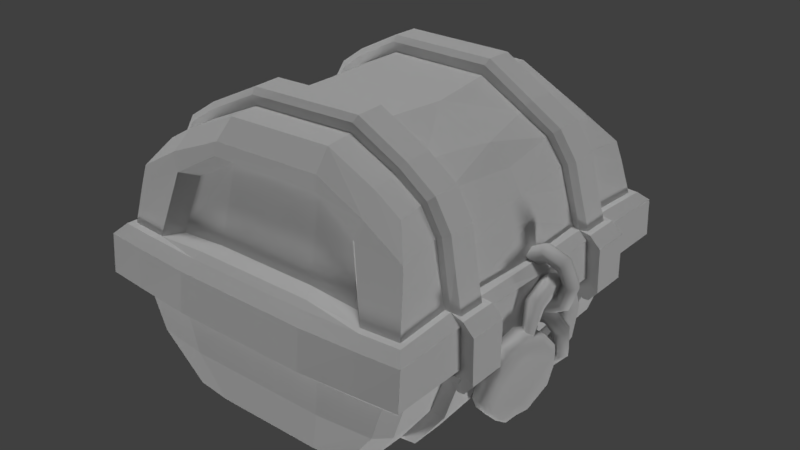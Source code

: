 # Source: chest_0.blend  (saved by Blender 2.78.0; exported with 4.5.12 LTS)
import bpy
from mathutils import Matrix  # noqa: F401  (used for matrix-valued properties, if any)

bpy.ops.wm.read_factory_settings(use_empty=True)
scene = bpy.context.scene
scene.name = 'Scene'

# ---- collections
col_collection_1 = bpy.data.collections.new('Collection 1'); scene.collection.children.link(col_collection_1)

# ---- materials (node trees are filled in below, after node groups)
mat_material = bpy.data.materials.new('Material')
mat_material.alpha_threshold = 0.0
mat_material.use_transparent_shadow = False
mat_material.roughness = 0.5
mat_material.line_color = (0.0, 0.0, 0.0, 1.0)
mat_material_001 = bpy.data.materials.new('Material.001')
mat_material_001.alpha_threshold = 0.0
mat_material_001.use_transparent_shadow = False
mat_material_001.roughness = 0.5
mat_material_001.specular_intensity = 1.0
mat_material_002 = bpy.data.materials.new('Material.002')
mat_material_002.alpha_threshold = 0.0
mat_material_002.use_transparent_shadow = False
mat_material_002.roughness = 0.5
mat_material_002.specular_intensity = 1.0

# ---- material node trees

# ---- world
world_world = bpy.data.worlds.new('World'); scene.world = world_world
world_world.color = (0.05088, 0.05088, 0.05088)
world_world.use_sun_shadow = False
world_world.sun_shadow_jitter_overblur = 0.0
world_world.cycles.sampling_method = 'MANUAL'

# ---- lights
light_sun_002 = bpy.data.lights.new('Sun.002', 'SUN')
light_sun_002.transmission_factor = 0.0
light_sun_002.angle = 0.1993
light_sun_002.energy = 1.0
light_sun_002.shadow_buffer_clip_start = 0.5
light_sun_002.shadow_soft_size = 0.1
light_sun_002.shadow_cascade_max_distance = 1000.0
light_sun = bpy.data.lights.new('Sun', 'SUN')
light_sun.transmission_factor = 0.0
light_sun.angle = 0.1993
light_sun.energy = 1.0
light_sun.shadow_buffer_clip_start = 0.5
light_sun.shadow_soft_size = 0.1
light_sun.shadow_cascade_max_distance = 1000.0
light_sun_001 = bpy.data.lights.new('Sun.001', 'SUN')
light_sun_001.transmission_factor = 0.0
light_sun_001.angle = 0.1993
light_sun_001.energy = 1.0
light_sun_001.shadow_buffer_clip_start = 0.5
light_sun_001.shadow_soft_size = 0.1
light_sun_001.shadow_cascade_max_distance = 1000.0

# ---- meshes
me_cube_001 = bpy.data.meshes.new('Cube.001')
me_cube_001.from_pydata([(0.5118, 1.205, 0.2097), (-0.5596, 1.204, 0.2096), (0.4679, 1.186, -0.1075), (-0.5034, 1.186, -0.1076), (0.4107, 1.037, -0.3284), (-0.4495, 1.036, -0.3284), (0.2277, 1.031, -0.3283), (-0.234, 1.031, -0.3283), (0.9965, 1.106, 0.1932), (0.4902, 1.149, 0.1944), (-0.9975, 1.105, 0.1933), (-0.5317, 1.149, 0.1943), (0.8881, 1.092, -0.1087), (0.4482, 1.132, -0.1082), (-0.893, 1.09, -0.1087), (-0.4783, 1.132, -0.1082), (0.3564, 1.114, -0.4353), (0.3248, 0.9875, -0.5284), (-0.3469, 0.9875, -0.5284), (-0.3816, 1.114, -0.4353), (1.043, 1.084, 0.2085), (0.958, 1.161, 0.2087), (0.9966, 1.106, 0.1933), (-0.9654, 1.16, 0.2087), (-1.048, 1.084, 0.2085), (-0.9983, 1.106, 0.1935), (0.9307, 1.067, -0.108), (0.8428, 1.149, -0.1079), (-0.8571, 1.146, -0.1079), (-0.937, 1.066, -0.108), (0.4086, 0.9841, -0.5284), (0.4986, 0.899, -0.5283), (0.5932, 1.094, -0.4351), (0.6843, 1.007, -0.435), (-0.5382, 0.8944, -0.5283), (-0.4619, 0.9807, -0.5284), (-0.7021, 1.003, -0.435), (-0.6258, 1.089, -0.4351), (0.9311, 0.5149, -0.108), (1.043, 0.5195, 0.2085), (0.6884, 0.478, -0.4349), (0.5086, 0.4244, -0.5281), (0.9309, 0.7516, -0.108), (0.6866, 0.7049, -0.435), (0.5044, 0.6278, -0.5282), (1.043, 0.7615, 0.2085), (-0.9369, 0.5253, -0.108), (-1.048, 0.5348, 0.2085), (-0.6994, 0.4893, -0.4349), (-0.5299, 0.4348, -0.5281), (-1.048, 0.777, 0.2085), (-0.5336, 0.6374, -0.5282), (-0.9369, 0.7638, -0.108), (-0.7006, 0.7159, -0.4349), (-1.021, 0.7638, -0.108), (-1.021, 0.5253, -0.108), (-0.7843, 0.7159, -0.4349), (-0.7831, 0.4893, -0.4349), (-0.6136, 0.4348, -0.5281), (-1.132, 0.5348, 0.2085), (-1.132, 0.777, 0.2085), (-0.6173, 0.6374, -0.5282), (1.144, 0.7615, 0.2085), (1.144, 0.5195, 0.2085), (1.033, 0.5149, -0.108), (0.79, 0.478, -0.4349), (0.6102, 0.4244, -0.5281), (1.033, 0.7516, -0.108), (0.7882, 0.7049, -0.435), (0.6059, 0.6278, -0.5282), (0.3523, 0.0, -0.528), (-0.3194, 0.0, -0.528), (-1.048, 0.0, 0.2085), (1.043, 0.0, 0.2085), (0.5118, -1.205, 0.2097), (-0.5596, -1.204, 0.2096), (-0.9368, 0.0, -0.108), (0.9314, 0.0, -0.108), (0.4679, -1.186, -0.1075), (-0.5034, -1.186, -0.1076), (0.4107, -1.037, -0.3284), (0.2462, 0.0, -0.328), (-0.4495, -1.036, -0.3284), (0.2277, -1.031, -0.3283), (0.433, 0.0, -0.328), (-0.428, 0.0, -0.328), (-0.234, -1.031, -0.3283), (-0.2156, 0.0, -0.328), (-0.9973, 0.0, 0.1933), (0.9968, 0.0, 0.1933), (0.9965, -1.106, 0.1932), (0.4902, -1.149, 0.1944), (-0.9975, -1.105, 0.1933), (-0.5317, -1.149, 0.1943), (-0.8915, 0.0, -0.1086), (0.8906, 0.0, -0.1086), (0.8881, -1.092, -0.1087), (0.4482, -1.132, -0.1082), (-0.893, -1.09, -0.1087), (-0.4783, -1.132, -0.1082), (0.3564, -1.114, -0.4353), (0.3248, -0.9875, -0.5284), (0.5176, 0.0, -0.528), (0.6921, 0.0, -0.4349), (-0.6968, 0.0, -0.4349), (-0.5221, 0.0, -0.528), (-0.3469, -0.9875, -0.5284), (-0.3816, -1.114, -0.4353), (1.043, -1.084, 0.2085), (0.958, -1.161, 0.2087), (0.9966, -1.106, 0.1933), (-0.9654, -1.16, 0.2087), (-1.048, -1.084, 0.2085), (-0.9983, -1.106, 0.1935), (0.9307, -1.067, -0.108), (0.8428, -1.149, -0.1079), (-0.8571, -1.146, -0.1079), (-0.937, -1.066, -0.108), (0.4086, -0.9841, -0.5284), (0.4986, -0.899, -0.5283), (0.5932, -1.094, -0.4351), (0.6843, -1.007, -0.435), (-0.5382, -0.8944, -0.5283), (-0.4619, -0.9807, -0.5284), (-0.7021, -1.003, -0.435), (-0.6258, -1.089, -0.4351), (0.9311, -0.5149, -0.108), (1.043, -0.5195, 0.2085), (0.6884, -0.478, -0.4349), (0.5086, -0.4244, -0.5281), (0.9309, -0.7516, -0.108), (0.6866, -0.7049, -0.435), (0.5044, -0.6278, -0.5282), (1.043, -0.7615, 0.2085), (-0.9369, -0.5253, -0.108), (-1.048, -0.5348, 0.2085), (-0.6994, -0.4893, -0.4349), (-0.5299, -0.4348, -0.5281), (-1.048, -0.777, 0.2085), (-0.5336, -0.6374, -0.5282), (-0.9369, -0.7638, -0.108), (-0.7006, -0.7159, -0.4349), (-1.021, -0.7638, -0.108), (-1.021, -0.5253, -0.108), (-0.7843, -0.7159, -0.4349), (-0.7831, -0.4893, -0.4349), (-0.6136, -0.4348, -0.5281), (-1.132, -0.5348, 0.2085), (-1.132, -0.777, 0.2085), (-0.6173, -0.6374, -0.5282), (1.144, -0.7615, 0.2085), (1.144, -0.5195, 0.2085), (1.033, -0.5149, -0.108), (0.79, -0.478, -0.4349), (0.6102, -0.4244, -0.5281), (1.033, -0.7516, -0.108), (0.7882, -0.7049, -0.435), (0.6059, -0.6278, -0.5282)], [], [(27, 32, 16, 2), (2, 16, 19, 3), (3, 19, 37, 28), (40, 103, 102, 41), (17, 70, 71, 18), (25, 24, 50, 47, 72, 88, 10), (0, 9, 8, 22, 21), (18, 35, 37, 19), (53, 52, 29, 36), (0, 2, 3, 1), (23, 25, 10, 11, 1), (38, 39, 73, 77), (6, 7, 87, 81), (12, 13, 6, 4), (15, 14, 5, 7), (4, 6, 81, 84), (7, 5, 85, 87), (13, 15, 7, 6), (94, 14, 10, 88), (12, 95, 89, 8), (4, 84, 95, 12), (85, 5, 14, 94), (9, 11, 15, 13), (11, 10, 14, 15), (8, 9, 13, 12), (52, 50, 24, 29), (73, 39, 45, 20, 22, 8, 89), (1, 11, 9, 0), (40, 38, 77, 103), (1, 3, 28, 23), (17, 18, 19, 16), (53, 36, 34, 51), (30, 31, 44, 41, 102, 70, 17), (18, 71, 105, 49, 51, 34, 35), (30, 17, 16, 32), (20, 21, 22), (23, 24, 25), (27, 21, 20, 26), (29, 24, 23, 28), (34, 36, 37, 35), (30, 32, 33, 31), (26, 33, 32, 27), (28, 37, 36, 29), (21, 27, 2, 0), (45, 39, 63, 62), (42, 45, 62, 67), (39, 38, 64, 63), (33, 43, 44, 31), (26, 20, 45, 42), (33, 26, 42, 43), (104, 48, 49, 105), (76, 72, 47, 46), (104, 76, 46, 48), (53, 51, 61, 56), (52, 53, 56, 54), (49, 48, 57, 58), (57, 56, 61, 58), (55, 59, 60, 54), (57, 55, 54, 56), (47, 50, 60, 59), (46, 47, 59, 55), (50, 52, 54, 60), (51, 49, 58, 61), (48, 46, 55, 57), (68, 67, 64, 65), (67, 62, 63, 64), (68, 65, 66, 69), (40, 41, 66, 65), (38, 40, 65, 64), (43, 42, 67, 68), (44, 43, 68, 69), (41, 44, 69, 66), (115, 78, 100, 120), (78, 79, 107, 100), (79, 116, 125, 107), (128, 129, 102, 103), (101, 106, 71, 70), (113, 92, 88, 72, 135, 138, 112), (74, 109, 110, 90, 91), (106, 107, 125, 123), (141, 124, 117, 140), (74, 75, 79, 78), (111, 75, 93, 92, 113), (126, 77, 73, 127), (83, 81, 87, 86), (96, 80, 83, 97), (99, 86, 82, 98), (80, 84, 81, 83), (86, 87, 85, 82), (97, 83, 86, 99), (94, 88, 92, 98), (96, 90, 89, 95), (80, 96, 95, 84), (85, 94, 98, 82), (91, 97, 99, 93), (93, 99, 98, 92), (90, 96, 97, 91), (140, 117, 112, 138), (73, 89, 90, 110, 108, 133, 127), (75, 74, 91, 93), (128, 103, 77, 126), (75, 111, 116, 79), (101, 100, 107, 106), (141, 139, 122, 124), (118, 101, 70, 102, 129, 132, 119), (106, 123, 122, 139, 137, 105, 71), (118, 120, 100, 101), (108, 110, 109), (111, 113, 112), (115, 114, 108, 109), (117, 116, 111, 112), (122, 123, 125, 124), (118, 119, 121, 120), (114, 115, 120, 121), (116, 117, 124, 125), (109, 74, 78, 115), (133, 150, 151, 127), (130, 155, 150, 133), (127, 151, 152, 126), (121, 119, 132, 131), (114, 130, 133, 108), (121, 131, 130, 114), (104, 105, 137, 136), (76, 134, 135, 72), (104, 136, 134, 76), (141, 144, 149, 139), (140, 142, 144, 141), (137, 146, 145, 136), (145, 146, 149, 144), (143, 142, 148, 147), (145, 144, 142, 143), (135, 147, 148, 138), (134, 143, 147, 135), (138, 148, 142, 140), (139, 149, 146, 137), (136, 145, 143, 134), (156, 153, 152, 155), (155, 152, 151, 150), (156, 157, 154, 153), (128, 153, 154, 129), (126, 152, 153, 128), (131, 156, 155, 130), (132, 157, 156, 131), (129, 154, 157, 132)])
_uv = me_cube_001.uv_layers.new(name='UVMap')
_uv.uv.foreach_set('vector', [0.5206, 0.1643, 0.5783, 0.2002, 0.5791, 0.2382, 0.5263, 0.2237, 0.5263, 0.2237, 0.5791, 0.2382, 0.582, 0.3544, 0.5294, 0.3726, 0.5294, 0.3726, 0.582, 0.3544, 0.5831, 0.3941, 0.526, 0.4301, 0.3748, 0.03032, 0.304, 0.03025, 0.304, 0.0009762, 0.367, 0.0001653, 0.7455, 0.7265, 0.5993, 0.7305, 0.5993, 0.6311, 0.7455, 0.6271, 0.4611, 0.4437, 0.458, 0.4499, 0.4178, 0.4526, 0.3833, 0.4543, 0.304, 0.4577, 0.304, 0.45, 0.4609, 0.4435, 0.4792, 0.2212, 0.4708, 0.2249, 0.4568, 0.1514, 0.4569, 0.1513, 0.466, 0.1545, 0.6072, 0.3491, 0.6078, 0.368, 0.5831, 0.3941, 0.582, 0.3544, 0.4513, 0.5577, 0.4319, 0.5017, 0.4718, 0.4861, 0.4867, 0.5385, 0.4792, 0.2212, 0.5263, 0.2237, 0.5294, 0.3726, 0.4814, 0.3783, 0.4703, 0.4409, 0.4611, 0.4437, 0.4609, 0.4435, 0.4728, 0.3739, 0.4814, 0.3783, 0.3794, 0.09092, 0.3783, 0.1406, 0.304, 0.1369, 0.304, 0.0894, 0.3682, 0.7697, 0.3681, 0.8333, 0.2251, 0.8307, 0.2259, 0.7647, 0.3857, 0.6786, 0.4023, 0.7369, 0.3682, 0.7697, 0.3682, 0.7448, 0.4008, 0.8711, 0.3824, 0.9251, 0.3671, 0.8627, 0.3681, 0.8333, 0.3682, 0.7448, 0.3682, 0.7697, 0.2259, 0.7647, 0.2262, 0.7372, 0.3681, 0.8333, 0.3671, 0.8627, 0.2248, 0.8607, 0.2251, 0.8307, 0.4023, 0.7369, 0.4008, 0.8711, 0.3681, 0.8333, 0.3682, 0.7697, 0.2238, 0.9414, 0.3824, 0.9251, 0.408, 0.9687, 0.2231, 0.9998, 0.3857, 0.6786, 0.2272, 0.6576, 0.2279, 0.5987, 0.4129, 0.6352, 0.3682, 0.7448, 0.2262, 0.7372, 0.2272, 0.6576, 0.3857, 0.6786, 0.2248, 0.8607, 0.3671, 0.8627, 0.3824, 0.9251, 0.2238, 0.9414, 0.4528, 0.7192, 0.4486, 0.8931, 0.4008, 0.8711, 0.4023, 0.7369, 0.4486, 0.8931, 0.408, 0.9687, 0.3824, 0.9251, 0.4008, 0.8711, 0.4129, 0.6352, 0.4528, 0.7192, 0.4023, 0.7369, 0.3857, 0.6786, 0.4319, 0.5017, 0.4178, 0.4526, 0.458, 0.4499, 0.4718, 0.4861, 0.304, 0.1369, 0.3783, 0.1406, 0.412, 0.1425, 0.4539, 0.1453, 0.4569, 0.1513, 0.4568, 0.1514, 0.304, 0.1437, 0.4814, 0.3783, 0.4728, 0.3739, 0.4708, 0.2249, 0.4792, 0.2212, 0.3748, 0.03032, 0.3794, 0.09092, 0.304, 0.0894, 0.304, 0.03025, 0.4814, 0.3783, 0.5294, 0.3726, 0.526, 0.4301, 0.4703, 0.4409, 0.6043, 0.2418, 0.6072, 0.3491, 0.582, 0.3544, 0.5791, 0.2382, 0.4513, 0.5577, 0.4867, 0.5385, 0.4872, 0.5688, 0.4549, 0.5875, 0.745, 0.7389, 0.7324, 0.7522, 0.6922, 0.753, 0.6621, 0.7537, 0.5993, 0.755, 0.5993, 0.7305, 0.7455, 0.7265, 0.7455, 0.6271, 0.5993, 0.6311, 0.5993, 0.6011, 0.6637, 0.6, 0.6937, 0.5994, 0.7317, 0.5987, 0.7445, 0.61, 0.6039, 0.2283, 0.6043, 0.2418, 0.5791, 0.2382, 0.5783, 0.2002, 0.4539, 0.1453, 0.466, 0.1545, 0.4569, 0.1513, 0.4703, 0.4409, 0.458, 0.4499, 0.4611, 0.4437, 0.4839, 0.1111, 0.466, 0.1545, 0.4539, 0.1453, 0.4676, 0.1101, 0.4718, 0.4861, 0.458, 0.4499, 0.4703, 0.4409, 0.4874, 0.485, 0.4872, 0.5688, 0.4867, 0.5385, 0.5027, 0.5395, 0.5035, 0.5704, 0.5038, 0.02326, 0.5008, 0.05634, 0.4836, 0.05822, 0.4865, 0.02611, 0.4676, 0.1101, 0.4836, 0.05822, 0.5008, 0.05634, 0.4839, 0.1111, 0.4874, 0.485, 0.5027, 0.5395, 0.4867, 0.5385, 0.4718, 0.4861, 0.466, 0.1545, 0.5206, 0.1643, 0.5263, 0.2237, 0.4792, 0.2212, 0.6625, 0.1649, 0.6207, 0.1649, 0.6333, 0.1505, 0.6503, 0.1538, 0.6737, 0.111, 0.6625, 0.1649, 0.6503, 0.1538, 0.659, 0.1177, 0.6207, 0.1649, 0.6081, 0.1099, 0.6232, 0.116, 0.6333, 0.1505, 0.4836, 0.05822, 0.4471, 0.03798, 0.4525, 0.006965, 0.4865, 0.02611, 0.4676, 0.1101, 0.4539, 0.1453, 0.412, 0.1425, 0.4266, 0.0938, 0.4836, 0.05822, 0.4676, 0.1101, 0.4266, 0.0938, 0.4471, 0.03798, 0.304, 0.5682, 0.3787, 0.5675, 0.3705, 0.5971, 0.304, 0.5984, 0.304, 0.507, 0.304, 0.4577, 0.3833, 0.4543, 0.3835, 0.5055, 0.304, 0.5682, 0.304, 0.507, 0.3835, 0.5055, 0.3787, 0.5675, 0.6764, 0.3706, 0.6865, 0.3302, 0.6911, 0.3474, 0.6848, 0.3824, 0.6696, 0.4367, 0.6764, 0.3706, 0.6848, 0.3824, 0.6819, 0.4421, 0.7292, 0.3303, 0.7307, 0.366, 0.7204, 0.3771, 0.7232, 0.3444, 0.7204, 0.3771, 0.6848, 0.3824, 0.6911, 0.3474, 0.7232, 0.3444, 0.7187, 0.4403, 0.709, 0.4768, 0.6914, 0.4782, 0.6819, 0.4421, 0.7204, 0.3771, 0.7187, 0.4403, 0.6819, 0.4421, 0.6848, 0.3824, 0.7188, 0.4844, 0.6811, 0.4926, 0.6914, 0.4782, 0.709, 0.4768, 0.7307, 0.4355, 0.7188, 0.4844, 0.709, 0.4768, 0.7187, 0.4403, 0.6811, 0.4926, 0.6696, 0.4367, 0.6819, 0.4421, 0.6914, 0.4782, 0.6865, 0.3302, 0.7292, 0.3303, 0.7232, 0.3444, 0.6911, 0.3474, 0.7307, 0.366, 0.7307, 0.4355, 0.7187, 0.4403, 0.7204, 0.3771, 0.6562, 0.05786, 0.659, 0.1177, 0.6232, 0.116, 0.621, 0.0532, 0.659, 0.1177, 0.6503, 0.1538, 0.6333, 0.1505, 0.6232, 0.116, 0.6562, 0.05786, 0.621, 0.0532, 0.6187, 0.01938, 0.6511, 0.02073, 0.6091, 0.03936, 0.6127, 0.000165, 0.6187, 0.01938, 0.621, 0.0532, 0.6081, 0.1099, 0.6091, 0.03936, 0.621, 0.0532, 0.6232, 0.116, 0.6661, 0.04327, 0.6737, 0.111, 0.659, 0.1177, 0.6562, 0.05786, 0.6565, 0.00201, 0.6661, 0.04327, 0.6562, 0.05786, 0.6511, 0.02073, 0.6127, 0.000165, 0.6565, 0.00201, 0.6511, 0.02073, 0.6187, 0.01938, 0.08731, 0.1643, 0.0816, 0.2237, 0.02882, 0.2382, 0.02958, 0.2002, 0.0816, 0.2237, 0.07852, 0.3726, 0.02597, 0.3544, 0.02882, 0.2382, 0.07852, 0.3726, 0.08195, 0.4301, 0.02479, 0.3941, 0.02597, 0.3544, 0.2331, 0.03032, 0.2409, 0.000165, 0.304, 0.0009762, 0.304, 0.03025, 0.4532, 0.7265, 0.4532, 0.6271, 0.5993, 0.6311, 0.5993, 0.7305, 0.1469, 0.4437, 0.147, 0.4435, 0.304, 0.45, 0.304, 0.4577, 0.2246, 0.4543, 0.1901, 0.4526, 0.1499, 0.4499, 0.1287, 0.2212, 0.1419, 0.1545, 0.151, 0.1513, 0.1511, 0.1514, 0.1371, 0.2249, 0.0007472, 0.3491, 0.02597, 0.3544, 0.02479, 0.3941, 0.000165, 0.368, 0.1566, 0.5577, 0.1212, 0.5385, 0.1361, 0.4861, 0.1761, 0.5017, 0.1287, 0.2212, 0.1265, 0.3783, 0.07852, 0.3726, 0.0816, 0.2237, 0.1376, 0.4409, 0.1265, 0.3783, 0.1351, 0.3739, 0.147, 0.4435, 0.1469, 0.4437, 0.2285, 0.09092, 0.304, 0.0894, 0.304, 0.1369, 0.2296, 0.1406, 0.08356, 0.7662, 0.2259, 0.7647, 0.2251, 0.8307, 0.08208, 0.8298, 0.06829, 0.6748, 0.08414, 0.7414, 0.08356, 0.7662, 0.05028, 0.7326, 0.04849, 0.8669, 0.08208, 0.8298, 0.08245, 0.8592, 0.06564, 0.9212, 0.08414, 0.7414, 0.2262, 0.7372, 0.2259, 0.7647, 0.08356, 0.7662, 0.08208, 0.8298, 0.2251, 0.8307, 0.2248, 0.8607, 0.08245, 0.8592, 0.05028, 0.7326, 0.08356, 0.7662, 0.08208, 0.8298, 0.04849, 0.8669, 0.2238, 0.9414, 0.2231, 0.9998, 0.03895, 0.9643, 0.06564, 0.9212, 0.06829, 0.6748, 0.04211, 0.6307, 0.2279, 0.5987, 0.2272, 0.6576, 0.08414, 0.7414, 0.06829, 0.6748, 0.2272, 0.6576, 0.2262, 0.7372, 0.2248, 0.8607, 0.2238, 0.9414, 0.06564, 0.9212, 0.08245, 0.8592, 0.000165, 0.7138, 0.05028, 0.7326, 0.04849, 0.8669, 0.0001651, 0.8877, 0.0001651, 0.8877, 0.04849, 0.8669, 0.06564, 0.9212, 0.03895, 0.9643, 0.04211, 0.6307, 0.06829, 0.6748, 0.05028, 0.7326, 0.000165, 0.7138, 0.1761, 0.5017, 0.1361, 0.4861, 0.1499, 0.4499, 0.1901, 0.4526, 0.304, 0.1369, 0.304, 0.1437, 0.1511, 0.1514, 0.151, 0.1513, 0.154, 0.1453, 0.196, 0.1425, 0.2296, 0.1406, 0.1265, 0.3783, 0.1287, 0.2212, 0.1371, 0.2249, 0.1351, 0.3739, 0.2331, 0.03032, 0.304, 0.03025, 0.304, 0.0894, 0.2285, 0.09092, 0.1265, 0.3783, 0.1376, 0.4409, 0.08195, 0.4301, 0.07852, 0.3726, 0.003654, 0.2418, 0.02882, 0.2382, 0.02597, 0.3544, 0.0007472, 0.3491, 0.1566, 0.5577, 0.1531, 0.5875, 0.1207, 0.5688, 0.1212, 0.5385, 0.4537, 0.7389, 0.4532, 0.7265, 0.5993, 0.7305, 0.5993, 0.755, 0.5365, 0.7537, 0.5064, 0.753, 0.4663, 0.7522, 0.4532, 0.6271, 0.4542, 0.61, 0.4669, 0.5987, 0.505, 0.5994, 0.535, 0.6, 0.5993, 0.6011, 0.5993, 0.6311, 0.003979, 0.2283, 0.02958, 0.2002, 0.02882, 0.2382, 0.003654, 0.2418, 0.154, 0.1453, 0.151, 0.1513, 0.1419, 0.1545, 0.1376, 0.4409, 0.1469, 0.4437, 0.1499, 0.4499, 0.124, 0.1111, 0.1403, 0.1101, 0.154, 0.1453, 0.1419, 0.1545, 0.1361, 0.4861, 0.1205, 0.485, 0.1376, 0.4409, 0.1499, 0.4499, 0.1207, 0.5688, 0.1044, 0.5704, 0.1052, 0.5395, 0.1212, 0.5385, 0.1041, 0.02326, 0.1214, 0.02611, 0.1243, 0.05822, 0.1071, 0.05634, 0.1403, 0.1101, 0.124, 0.1111, 0.1071, 0.05634, 0.1243, 0.05822, 0.1205, 0.485, 0.1361, 0.4861, 0.1212, 0.5385, 0.1052, 0.5395, 0.1419, 0.1545, 0.1287, 0.2212, 0.0816, 0.2237, 0.08731, 0.1643, 0.6185, 0.3292, 0.6309, 0.3183, 0.6479, 0.3152, 0.6603, 0.3298, 0.6081, 0.2752, 0.6226, 0.2821, 0.6309, 0.3183, 0.6185, 0.3292, 0.6603, 0.3298, 0.6479, 0.3152, 0.6585, 0.2809, 0.6737, 0.2751, 0.1243, 0.05822, 0.1214, 0.02611, 0.1554, 0.006965, 0.1608, 0.03798, 0.1403, 0.1101, 0.1813, 0.0938, 0.196, 0.1425, 0.154, 0.1453, 0.1243, 0.05822, 0.1608, 0.03798, 0.1813, 0.0938, 0.1403, 0.1101, 0.304, 0.5682, 0.304, 0.5984, 0.2374, 0.5971, 0.2292, 0.5675, 0.304, 0.507, 0.2245, 0.5055, 0.2246, 0.4543, 0.304, 0.4577, 0.304, 0.5682, 0.2292, 0.5675, 0.2245, 0.5055, 0.304, 0.507, 0.6626, 0.3706, 0.6542, 0.3824, 0.6479, 0.3474, 0.6527, 0.3302, 0.6692, 0.4367, 0.6569, 0.4421, 0.6542, 0.3824, 0.6626, 0.3706, 0.6099, 0.3302, 0.6159, 0.3443, 0.6185, 0.377, 0.6083, 0.3658, 0.6185, 0.377, 0.6159, 0.3443, 0.6479, 0.3474, 0.6542, 0.3824, 0.6201, 0.4402, 0.6569, 0.4421, 0.6472, 0.4782, 0.6296, 0.4767, 0.6185, 0.377, 0.6542, 0.3824, 0.6569, 0.4421, 0.6201, 0.4402, 0.6198, 0.4843, 0.6296, 0.4767, 0.6472, 0.4782, 0.6575, 0.4926, 0.6081, 0.4353, 0.6201, 0.4402, 0.6296, 0.4767, 0.6198, 0.4843, 0.6575, 0.4926, 0.6472, 0.4782, 0.6569, 0.4421, 0.6692, 0.4367, 0.6527, 0.3302, 0.6479, 0.3474, 0.6159, 0.3443, 0.6099, 0.3302, 0.6083, 0.3658, 0.6185, 0.377, 0.6201, 0.4402, 0.6081, 0.4353, 0.6263, 0.2223, 0.6615, 0.2181, 0.6585, 0.2809, 0.6226, 0.2821, 0.6226, 0.2821, 0.6585, 0.2809, 0.6479, 0.3152, 0.6309, 0.3183, 0.6263, 0.2223, 0.6319, 0.1852, 0.6643, 0.1844, 0.6615, 0.2181, 0.6737, 0.2045, 0.6615, 0.2181, 0.6643, 0.1844, 0.6706, 0.1652, 0.6737, 0.2751, 0.6585, 0.2809, 0.6615, 0.2181, 0.6737, 0.2045, 0.6166, 0.2076, 0.6263, 0.2223, 0.6226, 0.2821, 0.6081, 0.2752, 0.6268, 0.1665, 0.6319, 0.1852, 0.6263, 0.2223, 0.6166, 0.2076, 0.6706, 0.1652, 0.6643, 0.1844, 0.6319, 0.1852, 0.6268, 0.1665])
me_cube_001.materials.append(mat_material)
me_cube_001.use_remesh_preserve_volume = False
me_cube_001.use_remesh_preserve_attributes = False
me_cube_001.use_mirror_vertex_groups = False
me_cube_001.update()
me_torus_003 = bpy.data.meshes.new('Torus.003')
me_torus_003.from_pydata([(0.7732, 0.8839, 0.05882), (0.8066, 0.7617, 0.2139), (0.7025, 0.5641, 0.07338), (0.4068, 0.4271, -0.07242), (0.6484, 0.7617, -0.1776), (5.96e-08, 1.25, 0.0), (5.96e-08, 1.077, 0.2378), (5.96e-08, 0.7977, 0.1469), (-0.03284, 0.5998, -0.0443), (5.96e-08, 1.077, -0.2378), (-0.8839, 0.8839, 0.0), (-0.7617, 0.7617, 0.2378), (-0.5641, 0.5641, 0.1469), (-0.4451, 0.4209, -0.03751), (-0.7617, 0.7617, -0.2378), (-1.25, 1.093e-07, 0.0), (-1.077, 9.418e-08, 0.2378), (-0.7977, 6.974e-08, 0.1469), (-0.6186, -0.005118, -0.03397), (-1.077, 9.418e-08, -0.2378), (-0.8839, -0.8839, 0.0), (-0.7617, -0.7617, 0.2378), (-0.5641, -0.5641, 0.1469), (-0.4517, -0.4287, -0.03577), (-0.7617, -0.7617, -0.2378), (5.96e-08, -1.25, 0.0), (5.96e-08, -1.077, 0.2378), (5.96e-08, -0.7977, 0.1469), (-0.04228, -0.6017, -0.04184), (5.96e-08, -1.077, -0.2378), (0.7732, -0.8839, 0.05882), (0.8066, -0.7617, 0.2139), (0.7025, -0.5641, 0.07338), (0.4001, -0.4225, -0.07068), (0.6484, -0.7617, -0.1776)], [], [(0, 5, 6, 1), (1, 6, 7, 2), (2, 7, 8, 3), (3, 8, 9, 4), (4, 9, 5, 0), (5, 10, 11, 6), (6, 11, 12, 7), (7, 12, 13, 8), (8, 13, 14, 9), (9, 14, 10, 5), (10, 15, 16, 11), (11, 16, 17, 12), (12, 17, 18, 13), (13, 18, 19, 14), (14, 19, 15, 10), (15, 20, 21, 16), (16, 21, 22, 17), (17, 22, 23, 18), (18, 23, 24, 19), (19, 24, 20, 15), (20, 25, 26, 21), (21, 26, 27, 22), (22, 27, 28, 23), (23, 28, 29, 24), (24, 29, 25, 20), (25, 30, 31, 26), (26, 31, 32, 27), (27, 32, 33, 28), (28, 33, 34, 29), (29, 34, 30, 25)])
me_torus_003.polygons.foreach_set('use_smooth', [True] * 30)
_uv = me_torus_003.uv_layers.new(name='UVMap')
_uv.uv.foreach_set('vector', [0.9817, 0.3084, 0.7675, 0.3257, 0.7702, 0.2657, 0.9999, 0.2489, 0.9999, 0.2489, 0.7702, 0.2657, 0.7687, 0.1971, 0.9831, 0.1682, 0.9831, 0.1682, 0.7687, 0.1971, 0.7548, 0.1231, 0.9, 0.0906, 0.903, 0.5521, 0.7311, 0.5345, 0.7617, 0.3804, 0.9578, 0.4065, 0.9578, 0.4065, 0.7617, 0.3804, 0.7675, 0.3257, 0.9817, 0.3084, 0.7675, 0.3257, 0.6097, 0.3086, 0.6141, 0.257, 0.7702, 0.2657, 0.7702, 0.2657, 0.6141, 0.257, 0.621, 0.1981, 0.7687, 0.1971, 0.7687, 0.1971, 0.621, 0.1981, 0.6199, 0.1312, 0.7548, 0.1231, 0.7311, 0.5345, 0.5807, 0.4945, 0.6035, 0.3602, 0.7617, 0.3804, 0.7617, 0.3804, 0.6035, 0.3602, 0.6097, 0.3086, 0.7675, 0.3257, 0.6097, 0.3086, 0.4694, 0.2895, 0.4757, 0.2417, 0.6141, 0.257, 0.6141, 0.257, 0.4757, 0.2417, 0.4861, 0.1878, 0.621, 0.1981, 0.621, 0.1981, 0.4861, 0.1878, 0.4915, 0.1289, 0.6199, 0.1312, 0.5807, 0.4945, 0.4428, 0.4501, 0.4627, 0.3377, 0.6035, 0.3602, 0.6035, 0.3602, 0.4627, 0.3377, 0.4694, 0.2895, 0.6097, 0.3086, 0.4694, 0.2895, 0.3326, 0.2667, 0.3415, 0.2184, 0.4757, 0.2417, 0.4757, 0.2417, 0.3415, 0.2184, 0.3565, 0.1651, 0.4861, 0.1878, 0.4861, 0.1878, 0.3565, 0.1651, 0.3722, 0.1066, 0.4915, 0.1289, 0.4428, 0.4501, 0.3034, 0.4449, 0.3242, 0.3169, 0.4627, 0.3377, 0.4627, 0.3377, 0.3242, 0.3169, 0.3326, 0.2667, 0.4694, 0.2895, 0.3326, 0.2667, 0.1888, 0.2315, 0.2027, 0.1828, 0.3415, 0.2184, 0.3415, 0.2184, 0.2027, 0.1828, 0.2248, 0.1297, 0.3565, 0.1651, 0.3565, 0.1651, 0.2248, 0.1297, 0.2585, 0.07067, 0.3722, 0.1066, 0.3034, 0.4449, 0.157, 0.4342, 0.1761, 0.2863, 0.3242, 0.3169, 0.3242, 0.3169, 0.1761, 0.2863, 0.1888, 0.2315, 0.3326, 0.2667, 0.1888, 0.2315, 0.01178, 0.1561, 0.01478, 0.1012, 0.2027, 0.1828, 0.2027, 0.1828, 0.01478, 0.1012, 0.05312, 0.03983, 0.2248, 0.1297, 0.2248, 0.1297, 0.05312, 0.03983, 0.1466, 7.429e-05, 0.2585, 0.07067, 0.157, 0.4342, 7.429e-05, 0.3935, 7.463e-05, 0.2464, 0.1761, 0.2863, 0.1761, 0.2863, 7.463e-05, 0.2464, 0.01178, 0.1561, 0.1888, 0.2315])
me_torus_003.materials.append(mat_material_001)
me_torus_003.use_remesh_preserve_volume = False
me_torus_003.use_remesh_preserve_attributes = False
me_torus_003.use_mirror_vertex_groups = False
me_torus_003.update()
me_cube = bpy.data.meshes.new('Cube')
me_cube.from_pydata([(2.067, 1.09, 0.3375), (1.483, 1.126, 0.3711), (0.08052, 1.089, 0.3378), (0.6885, 1.125, 0.3712), (2.071, 1.114, -0.02609), (1.492, 1.158, -0.02455), (0.07646, 1.112, -0.02609), (0.6879, 1.157, -0.02462), (2.147, 0.7159, 0.2802), (2.083, 0.7151, 0.3396), (0.4409, 0.728, 0.9696), (0.7356, 0.7006, 1.105), (1.396, 0.6754, 1.112), (1.682, 0.6665, 0.9615), (1.96, 0.6866, 0.7013), (1.86, 0.6778, 0.8522), (0.1768, 0.738, 0.7071), (0.2761, 0.7382, 0.8656), (0.1494, 0.7351, 0.5782), (1.992, 0.6985, 0.5703), (2.031, 1.029, 0.5637), (1.435, 0.984, 0.9058), (0.1128, 1.046, 0.5679), (0.7131, 0.9973, 0.9022), (1.828, 1.11, 0.3382), (1.833, 1.139, -0.02533), (2.071, 0.7216, -0.02609), (0.07646, 0.7215, -0.02609), (1.711, 1.011, 0.7336), (0.3239, 1.107, 0.3382), (0.3224, 1.137, -0.02535), (0.09791, 0.7267, 0.3419), (2.047, 0.7171, 0.3396), (0.4284, 1.031, 0.738), (1.419, 1.029, 0.3898), (0.7513, 1.028, 0.39), (1.732, 1.017, 0.3563), (1.378, 0.9034, 0.8569), (0.7711, 0.9149, 0.8534), (1.623, 0.9251, 0.7077), (0.4188, 1.015, 0.3568), (0.5162, 0.946, 0.7124), (1.883, 0.8614, 0.846), (2.005, 0.9926, 0.6926), (1.425, 0.9664, 0.9922), (1.406, 0.855, 1.103), (0.2544, 0.9115, 0.8579), (0.1354, 1.023, 0.6951), (0.7164, 0.9821, 0.9826), (0.7266, 0.8746, 1.095), (1.706, 0.8514, 0.9535), (1.746, 0.9773, 0.8424), (0.4197, 0.9014, 0.9598), (0.3864, 1.01, 0.8431), (2.108, 1.16, -0.02609), (2.158, 1.216, 0.03195), (2.158, 1.197, 0.279), (2.104, 1.132, 0.3372), (1.535, 1.27, 0.03349), (1.511, 1.208, -0.02455), (1.501, 1.172, 0.3392), (1.529, 1.243, 0.281), (-0.0114, 1.214, 0.03195), (0.03888, 1.157, -0.02609), (-0.01065, 1.195, 0.279), (0.04282, 1.13, 0.3373), (0.6689, 1.207, -0.02462), (0.6434, 1.269, 0.03342), (0.6438, 1.242, 0.281), (0.6704, 1.17, 0.3392), (1.855, 1.153, 0.3381), (1.896, 1.22, 0.28), (1.899, 1.242, 0.03271), (1.862, 1.185, -0.02533), (0.2964, 1.149, 0.3381), (0.2568, 1.217, 0.28), (0.2562, 1.239, 0.03269), (0.2941, 1.183, -0.02535), (-0.001894, 0.7207, 0.2813), (-0.01566, 0.7183, 0.03003), (0.03407, 0.7201, -0.02706), (2.158, 0.7182, 0.03195), (2.108, 0.72, -0.02609), (2.048, 0.4859, 0.3396), (2.071, 0.4919, -0.02609), (-0.02019, 0.49, 0.02798), (1.96, 0.4582, 0.7025), (2.108, 0.4933, -0.02609), (0.302, 0.5114, 0.8665), (0.4574, 0.5006, 0.9715), (2.147, 0.4852, 0.2802), (1.991, 0.4694, 0.5711), (0.175, 0.5072, 0.5785), (0.07646, 0.4921, -0.02609), (0.11, 0.4964, 0.342), (0.203, 0.512, 0.707), (1.86, 0.4486, 0.854), (1.682, 0.4383, 0.964), (1.397, 0.4483, 1.115), (0.7351, 0.4728, 1.108), (0.003953, 0.4943, 0.2813), (0.02897, 0.4909, -0.02809), (2.158, 0.4936, 0.03195), (-0.0243, 0.7327, 0.3219), (2.238, 0.7264, 0.2516), (2.243, 0.7269, -0.03584), (-0.1008, 0.727, -0.03807), (-0.04717, 0.7289, -0.1044), (-0.01444, 0.4866, 0.3219), (-0.1057, 0.4808, -0.04044), (2.189, 0.7288, -0.1032), (2.189, 0.4844, -0.1032), (2.238, 0.4771, 0.2516), (-0.09216, 0.7283, 0.2521), (-0.001464, 0.4831, -0.1032), (-0.001463, 0.7304, -0.1032), (2.149, 0.7305, -0.1032), (2.149, 0.4829, -0.1032), (-0.08939, 0.4842, 0.2521), (-0.05267, 0.4818, -0.1055), (2.243, 0.4847, -0.03584), (0.01571, 0.6978, 0.3222), (0.05322, 0.7306, 0.3312), (2.13, 0.6896, 0.3205), (2.168, 0.7253, 0.3203), (2.033, 0.7028, 0.579), (2.068, 0.6708, 0.5865), (0.7171, 0.707, 1.166), (0.7054, 0.6755, 1.202), (1.427, 0.6505, 1.211), (1.415, 0.6815, 1.175), (1.897, 0.6826, 0.8857), (1.926, 0.6516, 0.9112), (2.035, 0.6601, 0.7373), (2.001, 0.6911, 0.7208), (0.07409, 0.7083, 0.5942), (0.1079, 0.7401, 0.5869), (2.002, 0.4534, 0.7225), (2.035, 0.4847, 0.7381), (0.2391, 0.7452, 0.8993), (0.211, 0.7147, 0.9248), (0.3881, 0.7041, 1.045), (0.4101, 0.7347, 1.014), (0.1365, 0.7439, 0.7263), (0.1032, 0.7132, 0.7423), (0.2652, 0.5084, 0.901), (0.231, 0.5416, 0.9253), (0.4007, 0.5299, 1.046), (0.4265, 0.4971, 1.017), (1.734, 0.6395, 1.037), (1.712, 0.6709, 1.007), (0.09427, 0.5359, 0.5941), (0.134, 0.5031, 0.5872), (0.06358, 0.4909, 0.3309), (0.02295, 0.5231, 0.3222), (2.131, 0.514, 0.3204), (2.094, 0.4815, 0.3288), (2.168, 0.4763, 0.3203), (2.034, 0.4647, 0.58), (2.068, 0.4963, 0.5869), (0.1631, 0.5084, 0.7265), (0.1237, 0.5414, 0.7419), (1.926, 0.4745, 0.9124), (1.898, 0.4433, 0.8883), (1.713, 0.4324, 1.01), (1.734, 0.4635, 1.039), (1.427, 0.475, 1.214), (1.416, 0.443, 1.18), (0.7161, 0.4675, 1.171), (0.7053, 0.4993, 1.205), (1.445, -0.00101, 1.103), (0.7068, -0.00101, 1.091), (2.067, -1.092, 0.3375), (1.483, -1.128, 0.3711), (0.08052, -1.091, 0.3378), (0.1319, -0.00101, 0.3373), (2.07, -0.00101, 0.3372), (0.6885, -1.127, 0.3712), (0.07723, -0.00101, -0.02609), (2.071, -0.00101, -0.02609), (2.071, -1.116, -0.02609), (1.492, -1.16, -0.02455), (0.07646, -1.114, -0.02609), (0.6879, -1.159, -0.02462), (2.147, -0.7179, 0.2802), (2.083, -0.7171, 0.3396), (0.4409, -0.73, 0.9696), (0.7356, -0.7026, 1.105), (1.396, -0.6774, 1.112), (1.682, -0.6685, 0.9615), (1.96, -0.6886, 0.7013), (1.86, -0.6798, 0.8522), (0.1768, -0.74, 0.7071), (0.2761, -0.7403, 0.8656), (0.1494, -0.7371, 0.5782), (1.992, -0.7005, 0.5703), (2.031, -1.031, 0.5637), (1.435, -0.986, 0.9058), (0.1128, -1.048, 0.5679), (0.7131, -0.9993, 0.9022), (0.181, -0.00101, 0.5628), (2.058, -0.00101, 0.5629), (1.781, -0.00101, 0.9481), (1.828, -1.112, 0.3382), (1.833, -1.141, -0.02533), (2.071, -0.7237, -0.02609), (0.07646, -0.7235, -0.02609), (1.711, -1.013, 0.7336), (0.4351, -0.00101, 0.9454), (0.3239, -1.109, 0.3382), (0.3224, -1.139, -0.02535), (0.09791, -0.7288, 0.3419), (2.047, -0.7191, 0.3396), (0.4284, -1.033, 0.738), (1.419, -1.031, 0.3898), (0.7513, -1.03, 0.39), (1.732, -1.019, 0.3563), (1.378, -0.9055, 0.8569), (0.7711, -0.917, 0.8534), (1.623, -0.9271, 0.7077), (0.4188, -1.017, 0.3568), (0.5162, -0.948, 0.7124), (1.883, -0.8634, 0.846), (2.005, -0.9946, 0.6926), (1.425, -0.9684, 0.9922), (1.406, -0.8571, 1.103), (0.2544, -0.9135, 0.8579), (0.1354, -1.025, 0.6951), (2.001, -0.00101, 0.691), (1.914, -0.00101, 0.8397), (0.2857, -0.00101, 0.8415), (0.1985, -0.00101, 0.6858), (0.7164, -0.9841, 0.9826), (0.7266, -0.8766, 1.095), (1.706, -0.8534, 0.9535), (1.746, -0.9793, 0.8424), (0.4197, -0.9034, 0.9598), (0.3864, -1.012, 0.8431), (2.108, -1.162, -0.02609), (2.158, -1.218, 0.03195), (2.158, -1.199, 0.279), (2.104, -1.134, 0.3372), (1.535, -1.272, 0.03349), (1.511, -1.21, -0.02455), (1.501, -1.174, 0.3392), (1.529, -1.245, 0.281), (-0.0114, -1.216, 0.03195), (0.03888, -1.159, -0.02609), (-0.01065, -1.197, 0.279), (0.04282, -1.132, 0.3373), (0.6689, -1.209, -0.02462), (0.6434, -1.271, 0.03342), (0.6438, -1.244, 0.281), (0.6704, -1.172, 0.3392), (2.158, -0.00101, 0.279), (2.106, -0.00101, 0.3371), (0.09525, -0.00101, 0.3371), (0.02702, -0.00101, 0.2791), (-0.02162, -0.00101, 0.02594), (0.02439, -0.00101, -0.02912), (2.108, -0.00101, -0.02609), (2.158, -0.00101, 0.03195), (1.855, -1.155, 0.3381), (1.896, -1.222, 0.28), (1.899, -1.244, 0.03271), (1.862, -1.187, -0.02533), (0.2964, -1.152, 0.3381), (0.2568, -1.219, 0.28), (0.2562, -1.241, 0.03269), (0.2941, -1.185, -0.02535), (-0.001894, -0.7227, 0.2813), (-0.01566, -0.7203, 0.03003), (0.03407, -0.7221, -0.02706), (2.158, -0.7202, 0.03195), (2.108, -0.722, -0.02609), (2.048, -0.488, 0.3396), (2.071, -0.4939, -0.02609), (-0.02019, -0.492, 0.02798), (1.96, -0.4603, 0.7025), (2.108, -0.4953, -0.02609), (0.302, -0.5135, 0.8665), (0.4574, -0.5026, 0.9715), (2.147, -0.4873, 0.2802), (1.991, -0.4714, 0.5711), (0.175, -0.5093, 0.5785), (0.07646, -0.4941, -0.02609), (0.11, -0.4985, 0.342), (0.203, -0.514, 0.707), (1.86, -0.4506, 0.854), (1.682, -0.4403, 0.964), (1.397, -0.4504, 1.115), (0.7351, -0.4748, 1.108), (0.003953, -0.4963, 0.2813), (0.02897, -0.4929, -0.02809), (2.158, -0.4956, 0.03195), (-0.0243, -0.7347, 0.3219), (2.238, -0.7284, 0.2516), (2.243, -0.7289, -0.03584), (-0.1008, -0.729, -0.03807), (-0.04717, -0.7309, -0.1044), (-0.01444, -0.4886, 0.3219), (-0.1057, -0.4828, -0.04044), (2.189, -0.7309, -0.1032), (2.189, -0.4864, -0.1032), (2.238, -0.4791, 0.2516), (-0.09216, -0.7303, 0.2521), (-0.001464, -0.4851, -0.1032), (-0.001463, -0.7325, -0.1032), (2.149, -0.7325, -0.1032), (2.149, -0.4849, -0.1032), (-0.08939, -0.4863, 0.2521), (-0.05267, -0.4838, -0.1055), (2.243, -0.4868, -0.03584), (0.01571, -0.6998, 0.3222), (0.05322, -0.7327, 0.3312), (2.13, -0.6916, 0.3205), (2.168, -0.7273, 0.3203), (2.033, -0.7048, 0.579), (2.068, -0.6728, 0.5865), (0.7171, -0.709, 1.166), (0.7054, -0.6775, 1.202), (1.427, -0.6525, 1.211), (1.415, -0.6836, 1.175), (1.897, -0.6846, 0.8857), (1.926, -0.6536, 0.9112), (2.035, -0.6621, 0.7373), (2.001, -0.6931, 0.7208), (0.07409, -0.7103, 0.5942), (0.1079, -0.7421, 0.5869), (2.002, -0.4554, 0.7225), (2.035, -0.4867, 0.7381), (0.2391, -0.7473, 0.8993), (0.211, -0.7168, 0.9248), (0.3881, -0.7061, 1.045), (0.4101, -0.7368, 1.014), (0.1365, -0.7459, 0.7263), (0.1032, -0.7152, 0.7423), (0.2652, -0.5104, 0.901), (0.231, -0.5436, 0.9253), (0.4007, -0.5319, 1.046), (0.4265, -0.4991, 1.017), (1.734, -0.6415, 1.037), (1.712, -0.673, 1.007), (0.09427, -0.5379, 0.5941), (0.134, -0.5051, 0.5872), (0.06358, -0.493, 0.3309), (0.02295, -0.5252, 0.3222), (2.131, -0.516, 0.3204), (2.094, -0.4835, 0.3288), (2.168, -0.4783, 0.3203), (2.034, -0.4667, 0.58), (2.068, -0.4983, 0.5869), (0.1631, -0.5104, 0.7265), (0.1237, -0.5434, 0.7419), (1.926, -0.4765, 0.9124), (1.898, -0.4453, 0.8883), (1.713, -0.4345, 1.01), (1.734, -0.4656, 1.039), (1.427, -0.477, 1.214), (1.416, -0.445, 1.18), (0.7161, -0.4695, 1.171), (0.7053, -0.5013, 1.205), (0.08115, 1.121, -0.02695), (2.093, 1.138, -0.01925), (2.093, 0.4873, -0.01211), (0.07502, 0.4873, -0.02429), (1.493, 0.4873, 0.1963), (1.641, 1.134, 0.1963), (0.4199, 0.4873, 0.1963), (0.5704, 1.125, 0.1963), (0.1187, 1.114, -0.01991), (2.066, 1.113, -0.02215), (1.614, 1.113, -0.0274), (0.544, 1.114, -0.02515), (0.07502, -0.004001, -0.02568), (0.08115, -1.114, -0.0226), (2.093, -0.004001, -0.01663), (2.093, -1.125, -0.02206), (2.093, -0.4953, -0.01198), (0.07502, -0.4953, -0.0254), (1.493, -0.4953, 0.1963), (1.641, -1.142, 0.1963), (1.493, -0.004001, 0.1963), (0.4199, -0.4953, 0.1963), (0.5704, -1.133, 0.1963), (0.4199, -0.004001, 0.1963), (0.0729, -1.122, -0.02351), (2.066, -1.121, 0.02812), (1.614, -1.121, -0.05405), (0.544, -1.122, -0.05132)], [], [(18, 16, 47, 22), (51, 28, 21, 44), (53, 33, 22, 47), (96, 97, 202, 229), (48, 23, 33, 53), (21, 28, 39, 37), (55, 81, 82, 54), (33, 29, 2, 22), (56, 55, 72, 71), (23, 21, 37, 38), (3, 1, 60, 69), (24, 0, 57, 70), (26, 4, 54, 82), (30, 6, 63, 77), (25, 5, 59, 73), (79, 78, 64, 62), (61, 58, 67, 68), (71, 72, 58, 61), (2, 29, 74, 65), (1, 24, 70, 60), (93, 178, 259, 101), (5, 7, 66, 59), (31, 2, 65, 122), (98, 99, 171, 170), (89, 88, 230, 208), (97, 98, 170, 202), (83, 91, 201, 176), (31, 18, 22, 2), (91, 86, 228, 201), (75, 76, 62, 64), (83, 176, 255, 156), (102, 90, 254, 261), (20, 0, 24, 28), (44, 21, 23, 48), (99, 89, 208, 171), (68, 67, 76, 75), (29, 3, 69, 74), (33, 23, 38, 41), (7, 30, 77, 66), (37, 34, 35, 38), (39, 36, 34, 37), (38, 35, 40, 41), (3, 29, 40, 35), (28, 24, 36, 39), (24, 1, 34, 36), (29, 33, 41, 40), (1, 3, 35, 34), (53, 47, 46, 52), (17, 46, 47, 16), (51, 44, 45, 50), (96, 229, 228, 86), (44, 48, 49, 45), (43, 51, 50, 42), (48, 53, 52, 49), (43, 20, 28, 51), (61, 68, 69, 60), (156, 255, 254, 90), (75, 64, 65, 74), (122, 65, 64, 78), (71, 61, 60, 70), (79, 62, 63, 80), (102, 261, 260, 87), (59, 66, 67, 58), (77, 63, 62, 76), (73, 59, 58, 72), (56, 71, 70, 57), (54, 73, 72, 55), (68, 75, 74, 69), (66, 77, 76, 67), (4, 25, 73, 54), (102, 87, 111, 120), (154, 151, 135, 121), (57, 9, 8, 56), (42, 15, 14, 43), (101, 85, 109, 119), (49, 52, 10, 11), (55, 56, 8, 81), (0, 32, 9, 57), (20, 43, 14, 19), (98, 97, 164, 167), (0, 20, 19, 32), (50, 45, 12, 13), (52, 46, 17, 10), (45, 49, 11, 12), (132, 149, 165, 162), (6, 27, 80, 63), (100, 153, 108, 118), (84, 26, 116, 117), (42, 50, 13, 15), (93, 101, 119, 114), (200, 231, 95, 92), (179, 84, 87, 260), (258, 257, 100, 85), (175, 94, 153, 256), (175, 200, 92, 94), (230, 88, 95, 231), (256, 153, 100, 257), (258, 85, 101, 259), (89, 99, 168, 148), (79, 80, 107, 106), (96, 86, 137, 163), (10, 17, 139, 142), (95, 88, 145, 160), (81, 8, 104, 105), (91, 83, 156, 158), (14, 15, 131, 134), (99, 98, 167, 168), (128, 141, 147, 169), (85, 100, 118, 109), (109, 106, 107, 119), (108, 103, 113, 118), (141, 140, 146, 147), (18, 31, 122, 136), (109, 118, 113, 106), (117, 116, 110, 111), (16, 18, 136, 143), (105, 120, 111, 110), (124, 157, 112, 104), (151, 161, 144, 135), (129, 128, 169, 166), (105, 104, 112, 120), (32, 19, 125, 9), (19, 14, 134, 125), (124, 123, 155, 157), (15, 13, 150, 131), (88, 89, 148, 145), (13, 12, 130, 150), (115, 114, 119, 107), (132, 162, 138, 133), (156, 90, 112, 157), (86, 91, 158, 137), (8, 9, 124, 104), (122, 78, 113, 103), (27, 93, 114, 115), (92, 95, 160, 152), (11, 10, 142, 127), (90, 102, 120, 112), (149, 129, 166, 165), (97, 96, 163, 164), (82, 81, 105, 110), (80, 27, 115, 107), (94, 92, 152, 153), (123, 126, 159, 155), (17, 16, 143, 139), (146, 140, 144, 161), (78, 79, 106, 113), (87, 84, 117, 111), (126, 133, 138, 159), (12, 11, 127, 130), (26, 82, 110, 116), (121, 122, 103), (9, 123, 124), (153, 154, 108), (155, 156, 157), (126, 123, 9, 125), (128, 129, 130, 127), (132, 133, 134, 131), (136, 122, 121, 135), (140, 141, 142, 139), (141, 128, 127, 142), (139, 143, 144, 140), (133, 126, 125, 134), (129, 149, 150, 130), (149, 132, 131, 150), (143, 136, 135, 144), (161, 151, 152, 160), (151, 154, 153, 152), (146, 161, 160, 145), (163, 137, 138, 162), (148, 168, 169, 147), (137, 158, 159, 138), (158, 156, 155, 159), (167, 164, 165, 166), (145, 148, 147, 146), (168, 167, 166, 169), (164, 163, 162, 165), (108, 154, 121, 103), (194, 198, 227, 192), (235, 224, 197, 207), (237, 227, 198, 213), (288, 229, 202, 289), (232, 237, 213, 199), (197, 217, 219, 207), (239, 238, 274, 273), (213, 198, 174, 209), (240, 263, 264, 239), (199, 218, 217, 197), (177, 253, 244, 173), (203, 262, 241, 172), (205, 274, 238, 180), (210, 269, 247, 182), (204, 265, 243, 181), (271, 246, 248, 270), (245, 252, 251, 242), (263, 245, 242, 264), (174, 249, 266, 209), (173, 244, 262, 203), (285, 293, 259, 178), (181, 243, 250, 183), (211, 314, 249, 174), (290, 170, 171, 291), (281, 208, 230, 280), (289, 202, 170, 290), (275, 176, 201, 283), (211, 174, 198, 194), (283, 201, 228, 278), (267, 248, 246, 268), (275, 348, 255, 176), (294, 261, 254, 282), (196, 207, 203, 172), (224, 232, 199, 197), (291, 171, 208, 281), (252, 267, 268, 251), (209, 266, 253, 177), (213, 221, 218, 199), (183, 250, 269, 210), (217, 218, 215, 214), (219, 217, 214, 216), (218, 221, 220, 215), (177, 215, 220, 209), (207, 219, 216, 203), (203, 216, 214, 173), (209, 220, 221, 213), (173, 214, 215, 177), (237, 236, 226, 227), (193, 192, 227, 226), (235, 234, 225, 224), (288, 278, 228, 229), (224, 225, 233, 232), (223, 222, 234, 235), (232, 233, 236, 237), (223, 235, 207, 196), (245, 244, 253, 252), (348, 282, 254, 255), (267, 266, 249, 248), (314, 270, 248, 249), (263, 262, 244, 245), (271, 272, 247, 246), (294, 279, 260, 261), (243, 242, 251, 250), (269, 268, 246, 247), (265, 264, 242, 243), (240, 241, 262, 263), (238, 239, 264, 265), (252, 253, 266, 267), (250, 251, 268, 269), (180, 238, 265, 204), (294, 312, 303, 279), (346, 313, 327, 343), (241, 240, 184, 185), (222, 223, 190, 191), (293, 311, 301, 277), (233, 187, 186, 236), (239, 273, 184, 240), (172, 241, 185, 212), (196, 195, 190, 223), (290, 359, 356, 289), (172, 212, 195, 196), (234, 189, 188, 225), (236, 186, 193, 226), (225, 188, 187, 233), (324, 354, 357, 341), (182, 247, 272, 206), (292, 310, 300, 345), (276, 309, 308, 205), (222, 191, 189, 234), (285, 306, 311, 293), (200, 284, 287, 231), (179, 260, 279, 276), (258, 277, 292, 257), (175, 256, 345, 286), (175, 286, 284, 200), (230, 231, 287, 280), (256, 257, 292, 345), (258, 259, 293, 277), (281, 340, 360, 291), (271, 298, 299, 272), (288, 355, 329, 278), (186, 334, 331, 193), (287, 352, 337, 280), (273, 297, 296, 184), (283, 350, 348, 275), (190, 326, 323, 191), (291, 360, 359, 290), (320, 361, 339, 333), (277, 301, 310, 292), (301, 311, 299, 298), (300, 310, 305, 295), (333, 339, 338, 332), (194, 328, 314, 211), (301, 298, 305, 310), (309, 303, 302, 308), (192, 335, 328, 194), (297, 302, 303, 312), (316, 296, 304, 349), (343, 327, 336, 353), (321, 358, 361, 320), (297, 312, 304, 296), (212, 185, 317, 195), (195, 317, 326, 190), (316, 349, 347, 315), (191, 323, 342, 189), (280, 337, 340, 281), (189, 342, 322, 188), (307, 299, 311, 306), (324, 325, 330, 354), (348, 349, 304, 282), (278, 329, 350, 283), (184, 296, 316, 185), (314, 295, 305, 270), (206, 307, 306, 285), (284, 344, 352, 287), (187, 319, 334, 186), (282, 304, 312, 294), (341, 357, 358, 321), (289, 356, 355, 288), (274, 302, 297, 273), (272, 299, 307, 206), (286, 345, 344, 284), (315, 347, 351, 318), (193, 331, 335, 192), (338, 353, 336, 332), (270, 305, 298, 271), (279, 303, 309, 276), (318, 351, 330, 325), (188, 322, 319, 187), (205, 308, 302, 274), (313, 295, 314), (185, 316, 315), (345, 300, 346), (347, 349, 348), (318, 317, 185, 315), (320, 319, 322, 321), (324, 323, 326, 325), (328, 327, 313, 314), (332, 331, 334, 333), (333, 334, 319, 320), (331, 332, 336, 335), (325, 326, 317, 318), (321, 322, 342, 341), (341, 342, 323, 324), (335, 336, 327, 328), (353, 352, 344, 343), (343, 344, 345, 346), (338, 337, 352, 353), (355, 354, 330, 329), (340, 339, 361, 360), (329, 330, 351, 350), (350, 351, 347, 348), (359, 358, 357, 356), (337, 338, 339, 340), (360, 361, 358, 359), (356, 357, 354, 355), (300, 295, 313, 346), (367, 363, 364, 366), (366, 364, 376, 382), (368, 366, 382, 385), (369, 367, 366, 368), (362, 369, 368, 365), (365, 368, 385, 374), (367, 369, 373, 372), (363, 367, 372, 371), (369, 362, 370, 373), (381, 380, 378, 377), (380, 382, 376, 378), (383, 385, 382, 380), (384, 383, 380, 381), (375, 379, 383, 384), (379, 374, 385, 383), (381, 388, 389, 384), (377, 387, 388, 381), (384, 389, 386, 375)])
_uv = me_cube.uv_layers.new(name='UVMap')
_uv.uv.foreach_set('vector', [0.5432, 0.379, 0.5662, 0.3806, 0.56, 0.4307, 0.5373, 0.4334, 0.7652, 0.05092, 0.76, 0.07101, 0.7107, 0.04273, 0.7087, 0.02759, 0.5284, 0.05153, 0.5346, 0.07074, 0.4769, 0.09689, 0.4825, 0.07439, 0.3956, 0.5359, 0.359, 0.5346, 0.374, 0.4583, 0.4033, 0.4583, 0.5868, 0.02911, 0.586, 0.04344, 0.5346, 0.07074, 0.5284, 0.05153, 0.7269, 0.6882, 0.7796, 0.7197, 0.7574, 0.7275, 0.7148, 0.7049, 0.07701, 0.6282, 0.0003464, 0.625, 0.00177, 0.6101, 0.07428, 0.6176, 0.5346, 0.07074, 0.5114, 0.1412, 0.4684, 0.1377, 0.4769, 0.09689, 0.07973, 0.6486, 0.07701, 0.6282, 0.1073, 0.6153, 0.1113, 0.6549, 0.5996, 0.687, 0.7269, 0.6882, 0.7148, 0.7049, 0.6124, 0.7034, 0.349, 0.6674, 0.1873, 0.6828, 0.1833, 0.6718, 0.3509, 0.6558, 0.1184, 0.6799, 0.07905, 0.6676, 0.07972, 0.6602, 0.1152, 0.6713, 0.002694, 0.6037, 0.07069, 0.6104, 0.07428, 0.6176, 0.00177, 0.6101, 0.4108, 0.5604, 0.4517, 0.5727, 0.45, 0.5805, 0.414, 0.5696, 0.1089, 0.5895, 0.1763, 0.5764, 0.1742, 0.5869, 0.1076, 0.5995, 0.5229, 0.5695, 0.5229, 0.6261, 0.4545, 0.6111, 0.4495, 0.5913, 0.1773, 0.6537, 0.1721, 0.6042, 0.3484, 0.5873, 0.353, 0.637, 0.1113, 0.6549, 0.1073, 0.6153, 0.1721, 0.6042, 0.1773, 0.6537, 0.4591, 0.6297, 0.4208, 0.651, 0.4223, 0.6417, 0.4569, 0.6226, 0.1873, 0.6828, 0.1184, 0.6799, 0.1152, 0.6713, 0.1833, 0.6718, 0.6693, 0.5286, 0.5835, 0.5285, 0.5835, 0.5193, 0.6691, 0.5203, 0.1763, 0.5764, 0.3389, 0.561, 0.3429, 0.5708, 0.1742, 0.5869, 0.517, 0.6466, 0.4591, 0.6297, 0.4569, 0.6226, 0.5181, 0.639, 0.3023, 0.5369, 0.1864, 0.5416, 0.1808, 0.4583, 0.3102, 0.4583, 0.1322, 0.5465, 0.09932, 0.5484, 0.09435, 0.4583, 0.1264, 0.4583, 0.359, 0.5346, 0.3023, 0.5369, 0.3102, 0.4583, 0.374, 0.4583, 0.4927, 0.5436, 0.4511, 0.5399, 0.4564, 0.4583, 0.4956, 0.4583, 0.5011, 0.3753, 0.5432, 0.379, 0.5373, 0.4334, 0.4963, 0.4385, 0.4511, 0.5399, 0.4276, 0.5376, 0.4326, 0.4583, 0.4564, 0.4583, 0.4225, 0.6244, 0.4178, 0.5845, 0.4495, 0.5913, 0.4545, 0.6111, 0.843, 0.5242, 0.7579, 0.5219, 0.7579, 0.5157, 0.8421, 0.5159, 0.8445, 0.4596, 0.8427, 0.5032, 0.7579, 0.5021, 0.7579, 0.4592, 0.8175, 0.09774, 0.8257, 0.1383, 0.7839, 0.1412, 0.76, 0.07101, 0.7087, 0.02759, 0.7107, 0.04273, 0.586, 0.04344, 0.5868, 0.02911, 0.1864, 0.5416, 0.1322, 0.5465, 0.1264, 0.4583, 0.1808, 0.4583, 0.353, 0.637, 0.3484, 0.5873, 0.4178, 0.5845, 0.4225, 0.6244, 0.4208, 0.651, 0.349, 0.6674, 0.3509, 0.6558, 0.4223, 0.6417, 0.5448, 0.718, 0.5996, 0.687, 0.6124, 0.7034, 0.5673, 0.7259, 0.3389, 0.561, 0.4108, 0.5604, 0.414, 0.5696, 0.3429, 0.5708, 0.7148, 0.7049, 0.7266, 0.789, 0.6043, 0.7889, 0.6124, 0.7034, 0.7574, 0.7275, 0.7788, 0.782, 0.7266, 0.789, 0.7148, 0.7049, 0.6124, 0.7034, 0.6043, 0.7889, 0.5487, 0.7817, 0.5673, 0.7259, 0.5911, 0.8072, 0.5265, 0.7923, 0.5487, 0.7817, 0.6043, 0.7889, 0.7796, 0.7197, 0.801, 0.7923, 0.7788, 0.782, 0.7574, 0.7275, 0.801, 0.7923, 0.7401, 0.8072, 0.7266, 0.789, 0.7788, 0.782, 0.5265, 0.7923, 0.5448, 0.718, 0.5673, 0.7259, 0.5487, 0.7817, 0.7401, 0.8072, 0.5911, 0.8072, 0.6043, 0.7889, 0.7266, 0.789, 0.5284, 0.05153, 0.4825, 0.07439, 0.5023, 0.0387, 0.5331, 0.02328, 0.5989, 0.381, 0.5954, 0.4114, 0.56, 0.4307, 0.5662, 0.3806, 0.7652, 0.05092, 0.7087, 0.02759, 0.7066, 0.0003464, 0.7611, 0.02097, 0.3956, 0.5359, 0.4033, 0.4583, 0.4326, 0.4583, 0.4276, 0.5376, 0.7087, 0.02759, 0.5868, 0.02911, 0.5885, 0.001795, 0.7066, 0.0003464, 0.8119, 0.07453, 0.7652, 0.05092, 0.7611, 0.02097, 0.7935, 0.03751, 0.5868, 0.02911, 0.5284, 0.05153, 0.5331, 0.02328, 0.5885, 0.001795, 0.8119, 0.07453, 0.8175, 0.09774, 0.76, 0.07101, 0.7652, 0.05092, 0.1773, 0.6537, 0.353, 0.637, 0.3509, 0.6558, 0.1833, 0.6718, 0.8421, 0.5159, 0.7579, 0.5157, 0.7579, 0.5021, 0.8427, 0.5032, 0.4225, 0.6244, 0.4545, 0.6111, 0.4569, 0.6226, 0.4223, 0.6417, 0.5181, 0.639, 0.4569, 0.6226, 0.4545, 0.6111, 0.5229, 0.6261, 0.1113, 0.6549, 0.1773, 0.6537, 0.1833, 0.6718, 0.1152, 0.6713, 0.5229, 0.5695, 0.4495, 0.5913, 0.45, 0.5805, 0.5179, 0.5559, 0.8445, 0.4596, 0.7579, 0.4592, 0.7579, 0.4457, 0.8445, 0.4462, 0.1742, 0.5869, 0.3429, 0.5708, 0.3484, 0.5873, 0.1721, 0.6042, 0.414, 0.5696, 0.45, 0.5805, 0.4495, 0.5913, 0.4178, 0.5845, 0.1076, 0.5995, 0.1742, 0.5869, 0.1721, 0.6042, 0.1073, 0.6153, 0.07973, 0.6486, 0.1113, 0.6549, 0.1152, 0.6713, 0.07972, 0.6602, 0.07428, 0.6176, 0.1076, 0.5995, 0.1073, 0.6153, 0.07701, 0.6282, 0.353, 0.637, 0.4225, 0.6244, 0.4223, 0.6417, 0.3509, 0.6558, 0.3429, 0.5708, 0.414, 0.5696, 0.4178, 0.5845, 0.3484, 0.5873, 0.07069, 0.6104, 0.1089, 0.5895, 0.1076, 0.5995, 0.07428, 0.6176, 0.808, 0.586, 0.8098, 0.5644, 0.83, 0.5757, 0.8283, 0.5851, 0.0003464, 0.8307, 0.05338, 0.8328, 0.05251, 0.8653, 0.0003464, 0.8646, 0.07972, 0.6602, 0.02223, 0.6939, 0.01511, 0.6793, 0.07973, 0.6486, 0.9013, 0.4028, 0.8978, 0.3706, 0.9295, 0.3718, 0.9357, 0.4255, 0.6838, 0.8124, 0.7058, 0.8095, 0.7056, 0.8299, 0.697, 0.8325, 0.6878, 0.4035, 0.6293, 0.4091, 0.6329, 0.3787, 0.6895, 0.373, 0.07701, 0.6282, 0.07973, 0.6486, 0.01511, 0.6793, 0.0003464, 0.625, 0.07905, 0.6676, 0.02529, 0.6991, 0.02223, 0.6939, 0.07972, 0.6602, 0.9591, 0.4305, 0.9357, 0.4255, 0.9295, 0.3718, 0.9531, 0.3725, 0.3205, 0.81, 0.379, 0.8079, 0.3793, 0.8178, 0.3215, 0.8216, 0.9997, 0.4385, 0.9591, 0.4305, 0.9531, 0.3725, 0.9947, 0.3735, 0.8651, 0.4005, 0.8066, 0.4001, 0.8049, 0.3687, 0.8614, 0.3681, 0.6293, 0.4091, 0.5954, 0.4114, 0.5989, 0.381, 0.6329, 0.3787, 0.8066, 0.4001, 0.6878, 0.4035, 0.6895, 0.373, 0.8049, 0.3687, 0.4193, 0.8564, 0.3804, 0.8583, 0.3798, 0.8259, 0.4174, 0.8288, 0.4517, 0.5727, 0.5151, 0.5491, 0.5179, 0.5559, 0.45, 0.5805, 0.765, 0.8079, 0.7854, 0.8132, 0.7687, 0.819, 0.7487, 0.8233, 0.809, 0.5511, 0.8683, 0.5491, 0.8529, 0.5677, 0.8292, 0.5711, 0.9013, 0.4028, 0.8651, 0.4005, 0.8614, 0.3681, 0.8978, 0.3706, 0.6653, 0.8137, 0.6838, 0.8124, 0.697, 0.8325, 0.691, 0.8319, 0.04106, 0.4583, 0.06291, 0.4583, 0.06642, 0.5484, 0.04336, 0.5475, 0.7579, 0.4392, 0.8443, 0.4396, 0.8445, 0.4462, 0.7579, 0.4457, 0.5835, 0.5068, 0.5835, 0.4614, 0.6706, 0.4633, 0.6691, 0.5073, 0.5835, 0.4392, 0.6707, 0.4415, 0.6699, 0.4499, 0.5835, 0.4456, 0.0005258, 0.4583, 0.04106, 0.4583, 0.04336, 0.5475, 0.0003464, 0.5456, 0.09435, 0.4583, 0.09932, 0.5484, 0.06642, 0.5484, 0.06291, 0.4583, 0.5835, 0.4456, 0.6699, 0.4499, 0.6706, 0.4633, 0.5835, 0.4614, 0.5835, 0.5068, 0.6691, 0.5073, 0.6691, 0.5203, 0.5835, 0.5193, 0.1497, 0.8151, 0.2058, 0.8129, 0.2055, 0.8241, 0.1498, 0.8249, 0.7074, 0.8777, 0.6873, 0.8751, 0.6969, 0.8563, 0.7068, 0.8579, 0.4171, 0.8117, 0.4505, 0.8123, 0.4504, 0.8206, 0.417, 0.8209, 0.1476, 0.882, 0.1119, 0.8804, 0.1117, 0.8715, 0.1466, 0.8725, 0.08018, 0.8186, 0.115, 0.8188, 0.1154, 0.8278, 0.08019, 0.8267, 0.8752, 0.5793, 0.8857, 0.6361, 0.8664, 0.6241, 0.8557, 0.5814, 0.4766, 0.8101, 0.5241, 0.8085, 0.5286, 0.8169, 0.4772, 0.8186, 0.4523, 0.8739, 0.419, 0.8737, 0.4192, 0.8648, 0.4526, 0.8658, 0.2058, 0.8129, 0.3205, 0.81, 0.3215, 0.8216, 0.2055, 0.8241, 0.2037, 0.8606, 0.1461, 0.8643, 0.1487, 0.8337, 0.205, 0.832, 0.7058, 0.8095, 0.765, 0.8079, 0.7487, 0.8233, 0.7056, 0.8299, 0.7056, 0.8299, 0.7068, 0.8579, 0.6969, 0.8563, 0.697, 0.8325, 0.7687, 0.819, 0.7685, 0.8693, 0.7503, 0.865, 0.7487, 0.8233, 0.1461, 0.8643, 0.1117, 0.8635, 0.1146, 0.8367, 0.1487, 0.8337, 0.0532, 0.882, 0.007295, 0.8816, 0.003623, 0.8736, 0.05292, 0.874, 0.7056, 0.8299, 0.7487, 0.8233, 0.7503, 0.865, 0.7068, 0.8579, 0.8292, 0.5711, 0.8529, 0.5677, 0.8528, 0.5723, 0.83, 0.5757, 0.07808, 0.8802, 0.0532, 0.882, 0.05292, 0.874, 0.07832, 0.8723, 0.8557, 0.5814, 0.8283, 0.5851, 0.83, 0.5757, 0.8528, 0.5723, 0.8757, 0.6458, 0.8161, 0.6488, 0.8226, 0.629, 0.8664, 0.6241, 0.05338, 0.8328, 0.07968, 0.8361, 0.07851, 0.8643, 0.05251, 0.8653, 0.3212, 0.8574, 0.2037, 0.8606, 0.205, 0.832, 0.322, 0.8295, 0.8557, 0.5814, 0.8664, 0.6241, 0.8226, 0.629, 0.8283, 0.5851, 0.5232, 0.8822, 0.4774, 0.8776, 0.4786, 0.8696, 0.5255, 0.8756, 0.4774, 0.8776, 0.4523, 0.8739, 0.4526, 0.8658, 0.4786, 0.8696, 0.5433, 0.8742, 0.5349, 0.8672, 0.5349, 0.8259, 0.5438, 0.8185, 0.419, 0.8737, 0.3799, 0.8768, 0.3802, 0.8669, 0.4192, 0.8648, 0.115, 0.8188, 0.1497, 0.8151, 0.1498, 0.8249, 0.1154, 0.8278, 0.3799, 0.8768, 0.3203, 0.877, 0.3207, 0.8657, 0.3802, 0.8669, 0.6916, 0.8575, 0.691, 0.8319, 0.697, 0.8325, 0.6969, 0.8563, 0.4193, 0.8564, 0.4174, 0.8288, 0.4506, 0.8291, 0.4525, 0.8575, 0.7988, 0.659, 0.8064, 0.6412, 0.8226, 0.629, 0.8161, 0.6488, 0.4505, 0.8123, 0.4766, 0.8101, 0.4772, 0.8186, 0.4504, 0.8206, 0.8857, 0.6361, 0.8987, 0.659, 0.8757, 0.6458, 0.8664, 0.6241, 0.7854, 0.8757, 0.765, 0.8809, 0.7503, 0.865, 0.7685, 0.8693, 0.6745, 0.8759, 0.6653, 0.8137, 0.691, 0.8319, 0.6916, 0.8575, 0.05539, 0.8153, 0.08018, 0.8186, 0.08019, 0.8267, 0.05443, 0.8232, 0.2055, 0.8795, 0.1476, 0.882, 0.1466, 0.8725, 0.2042, 0.8686, 0.8064, 0.6412, 0.808, 0.586, 0.8283, 0.5851, 0.8226, 0.629, 0.3804, 0.8583, 0.3212, 0.8574, 0.322, 0.8295, 0.3798, 0.8259, 0.379, 0.8079, 0.4171, 0.8117, 0.417, 0.8209, 0.3793, 0.8178, 0.8693, 0.56, 0.8752, 0.5793, 0.8557, 0.5814, 0.8528, 0.5723, 0.6873, 0.8751, 0.6745, 0.8759, 0.6916, 0.8575, 0.6969, 0.8563, 0.008678, 0.8137, 0.05539, 0.8153, 0.05443, 0.8232, 0.003995, 0.8215, 0.5349, 0.8672, 0.4795, 0.8605, 0.4783, 0.8276, 0.5349, 0.8259, 0.1119, 0.8804, 0.07808, 0.8802, 0.07832, 0.8723, 0.1117, 0.8715, 0.1146, 0.8367, 0.1117, 0.8635, 0.07851, 0.8643, 0.07968, 0.8361, 0.765, 0.8809, 0.7074, 0.8777, 0.7068, 0.8579, 0.7503, 0.865, 0.8098, 0.5644, 0.809, 0.5511, 0.8292, 0.5711, 0.83, 0.5757, 0.4795, 0.8605, 0.4525, 0.8575, 0.4506, 0.8291, 0.4783, 0.8276, 0.3203, 0.877, 0.2055, 0.8795, 0.2042, 0.8686, 0.3207, 0.8657, 0.8683, 0.5491, 0.8693, 0.56, 0.8528, 0.5723, 0.8529, 0.5677, 0.7783, 0.8637, 0.7854, 0.8757, 0.7685, 0.8693, 0.5255, 0.8756, 0.5349, 0.8672, 0.5433, 0.8742, 0.7854, 0.8132, 0.7776, 0.8247, 0.7687, 0.819, 0.5349, 0.8259, 0.5286, 0.8169, 0.5438, 0.8185, 0.4795, 0.8605, 0.5349, 0.8672, 0.5255, 0.8756, 0.4786, 0.8696, 0.2037, 0.8606, 0.3212, 0.8574, 0.3207, 0.8657, 0.2042, 0.8686, 0.4193, 0.8564, 0.4525, 0.8575, 0.4526, 0.8658, 0.4192, 0.8648, 0.05292, 0.874, 0.003623, 0.8736, 0.0003464, 0.8646, 0.05251, 0.8653, 0.1117, 0.8635, 0.1461, 0.8643, 0.1466, 0.8725, 0.1117, 0.8715, 0.1461, 0.8643, 0.2037, 0.8606, 0.2042, 0.8686, 0.1466, 0.8725, 0.1117, 0.8715, 0.07832, 0.8723, 0.07851, 0.8643, 0.1117, 0.8635, 0.4525, 0.8575, 0.4795, 0.8605, 0.4786, 0.8696, 0.4526, 0.8658, 0.3212, 0.8574, 0.3804, 0.8583, 0.3802, 0.8669, 0.3207, 0.8657, 0.3804, 0.8583, 0.4193, 0.8564, 0.4192, 0.8648, 0.3802, 0.8669, 0.07832, 0.8723, 0.05292, 0.874, 0.05251, 0.8653, 0.07851, 0.8643, 0.07968, 0.8361, 0.05338, 0.8328, 0.05443, 0.8232, 0.08019, 0.8267, 0.05338, 0.8328, 0.0003464, 0.8307, 0.003995, 0.8215, 0.05443, 0.8232, 0.1146, 0.8367, 0.07968, 0.8361, 0.08019, 0.8267, 0.1154, 0.8278, 0.417, 0.8209, 0.4504, 0.8206, 0.4506, 0.8291, 0.4174, 0.8288, 0.1498, 0.8249, 0.2055, 0.8241, 0.205, 0.832, 0.1487, 0.8337, 0.4504, 0.8206, 0.4772, 0.8186, 0.4783, 0.8276, 0.4506, 0.8291, 0.4772, 0.8186, 0.5286, 0.8169, 0.5349, 0.8259, 0.4783, 0.8276, 0.3215, 0.8216, 0.3793, 0.8178, 0.3798, 0.8259, 0.322, 0.8295, 0.1154, 0.8278, 0.1498, 0.8249, 0.1487, 0.8337, 0.1146, 0.8367, 0.2055, 0.8241, 0.3215, 0.8216, 0.322, 0.8295, 0.205, 0.832, 0.3793, 0.8178, 0.417, 0.8209, 0.4174, 0.8288, 0.3798, 0.8259, 0.7687, 0.819, 0.7776, 0.8247, 0.7783, 0.8637, 0.7685, 0.8693, 0.5153, 0.343, 0.5094, 0.2885, 0.5322, 0.2913, 0.5383, 0.3413, 0.7652, 0.2322, 0.7087, 0.2555, 0.7107, 0.2404, 0.76, 0.2121, 0.5284, 0.2316, 0.4825, 0.2087, 0.4769, 0.1862, 0.5346, 0.2124, 0.3956, 0.3807, 0.4033, 0.4583, 0.374, 0.4583, 0.359, 0.3819, 0.5868, 0.254, 0.5284, 0.2316, 0.5346, 0.2124, 0.5859, 0.2397, 0.724, 0.6682, 0.7119, 0.6514, 0.7545, 0.6288, 0.7766, 0.6367, 0.4498, 0.7417, 0.4515, 0.7309, 0.5229, 0.7164, 0.5258, 0.731, 0.5346, 0.2124, 0.4769, 0.1862, 0.4684, 0.1453, 0.5114, 0.1419, 0.4491, 0.7623, 0.4183, 0.7717, 0.4184, 0.7319, 0.4498, 0.7417, 0.5967, 0.6693, 0.6094, 0.6529, 0.7119, 0.6514, 0.724, 0.6682, 0.183, 0.8072, 0.18, 0.7959, 0.3483, 0.7954, 0.3454, 0.8068, 0.4137, 0.7972, 0.416, 0.7883, 0.4502, 0.7738, 0.4516, 0.7812, 0.5214, 0.7101, 0.5229, 0.7164, 0.4515, 0.7309, 0.4544, 0.7233, 0.111, 0.7068, 0.1087, 0.7162, 0.074, 0.7305, 0.07155, 0.7229, 0.4143, 0.7063, 0.4165, 0.7161, 0.3491, 0.7101, 0.346, 0.6998, 0.0003464, 0.7267, 0.07548, 0.7412, 0.07242, 0.7614, 0.005849, 0.783, 0.3525, 0.7769, 0.176, 0.7773, 0.1758, 0.7274, 0.3528, 0.727, 0.4183, 0.7717, 0.3525, 0.7769, 0.3528, 0.727, 0.4184, 0.7319, 0.06971, 0.7804, 0.07115, 0.7731, 0.1075, 0.7888, 0.1099, 0.7978, 0.3454, 0.8068, 0.3483, 0.7954, 0.416, 0.7883, 0.4137, 0.7972, 0.4977, 0.5286, 0.4979, 0.5203, 0.5835, 0.5193, 0.5835, 0.5285, 0.346, 0.6998, 0.3491, 0.7101, 0.1796, 0.7105, 0.1827, 0.7003, 0.01374, 0.8028, 0.01187, 0.7954, 0.07115, 0.7731, 0.06971, 0.7804, 0.3023, 0.3797, 0.3102, 0.4583, 0.1808, 0.4583, 0.1864, 0.3749, 0.1322, 0.37, 0.1264, 0.4583, 0.09435, 0.4583, 0.09932, 0.3681, 0.359, 0.3819, 0.374, 0.4583, 0.3102, 0.4583, 0.3023, 0.3797, 0.4927, 0.3729, 0.4956, 0.4583, 0.4564, 0.4583, 0.4511, 0.3766, 0.4732, 0.3466, 0.4684, 0.2834, 0.5094, 0.2885, 0.5153, 0.343, 0.4511, 0.3766, 0.4564, 0.4583, 0.4326, 0.4583, 0.4276, 0.3789, 0.1056, 0.7716, 0.07242, 0.7614, 0.07548, 0.7412, 0.1064, 0.7314, 0.6728, 0.5242, 0.6738, 0.5159, 0.7579, 0.5157, 0.7579, 0.5219, 0.6714, 0.4596, 0.7579, 0.4592, 0.7579, 0.5021, 0.6731, 0.5032, 0.8175, 0.1854, 0.76, 0.2121, 0.7839, 0.1419, 0.8257, 0.1448, 0.7087, 0.2555, 0.5868, 0.254, 0.5859, 0.2397, 0.7107, 0.2404, 0.1864, 0.3749, 0.1808, 0.4583, 0.1264, 0.4583, 0.1322, 0.37, 0.176, 0.7773, 0.1056, 0.7716, 0.1064, 0.7314, 0.1758, 0.7274, 0.1099, 0.7978, 0.1075, 0.7888, 0.18, 0.7959, 0.183, 0.8072, 0.5419, 0.6383, 0.5644, 0.6305, 0.6094, 0.6529, 0.5967, 0.6693, 0.1827, 0.7003, 0.1796, 0.7105, 0.1087, 0.7162, 0.111, 0.7068, 0.7119, 0.6514, 0.6094, 0.6529, 0.6014, 0.5674, 0.7237, 0.5673, 0.7545, 0.6288, 0.7119, 0.6514, 0.7237, 0.5673, 0.7759, 0.5744, 0.6094, 0.6529, 0.5644, 0.6305, 0.5458, 0.5747, 0.6014, 0.5674, 0.5882, 0.5491, 0.6014, 0.5674, 0.5458, 0.5747, 0.5236, 0.5641, 0.7766, 0.6367, 0.7545, 0.6288, 0.7759, 0.5744, 0.7981, 0.564, 0.7981, 0.564, 0.7759, 0.5744, 0.7237, 0.5673, 0.7372, 0.5491, 0.5236, 0.5641, 0.5458, 0.5747, 0.5644, 0.6305, 0.5419, 0.6383, 0.7372, 0.5491, 0.7237, 0.5673, 0.6014, 0.5674, 0.5882, 0.5491, 0.5284, 0.2316, 0.5331, 0.2598, 0.5023, 0.2444, 0.4825, 0.2087, 0.571, 0.3409, 0.5383, 0.3413, 0.5322, 0.2913, 0.5675, 0.3106, 0.7652, 0.2322, 0.7611, 0.2621, 0.7066, 0.2828, 0.7087, 0.2555, 0.3956, 0.3807, 0.4276, 0.3789, 0.4326, 0.4583, 0.4033, 0.4583, 0.7087, 0.2555, 0.7066, 0.2828, 0.5885, 0.2813, 0.5868, 0.254, 0.8119, 0.2086, 0.7935, 0.2456, 0.7611, 0.2621, 0.7652, 0.2322, 0.5868, 0.254, 0.5885, 0.2813, 0.5331, 0.2598, 0.5284, 0.2316, 0.8119, 0.2086, 0.7652, 0.2322, 0.76, 0.2121, 0.8175, 0.1854, 0.3525, 0.7769, 0.3483, 0.7954, 0.18, 0.7959, 0.176, 0.7773, 0.6738, 0.5159, 0.6731, 0.5032, 0.7579, 0.5021, 0.7579, 0.5157, 0.1056, 0.7716, 0.1075, 0.7888, 0.07115, 0.7731, 0.07242, 0.7614, 0.01187, 0.7954, 0.005849, 0.783, 0.07242, 0.7614, 0.07115, 0.7731, 0.4183, 0.7717, 0.416, 0.7883, 0.3483, 0.7954, 0.3525, 0.7769, 0.0003464, 0.7267, 0.004031, 0.7127, 0.074, 0.7305, 0.07548, 0.7412, 0.6714, 0.4596, 0.6714, 0.4462, 0.7579, 0.4457, 0.7579, 0.4592, 0.3491, 0.7101, 0.3528, 0.727, 0.1758, 0.7274, 0.1796, 0.7105, 0.1087, 0.7162, 0.1064, 0.7314, 0.07548, 0.7412, 0.074, 0.7305, 0.4165, 0.7161, 0.4184, 0.7319, 0.3528, 0.727, 0.3491, 0.7101, 0.4491, 0.7623, 0.4502, 0.7738, 0.416, 0.7883, 0.4183, 0.7717, 0.4515, 0.7309, 0.4498, 0.7417, 0.4184, 0.7319, 0.4165, 0.7161, 0.176, 0.7773, 0.18, 0.7959, 0.1075, 0.7888, 0.1056, 0.7716, 0.1796, 0.7105, 0.1758, 0.7274, 0.1064, 0.7314, 0.1087, 0.7162, 0.4544, 0.7233, 0.4515, 0.7309, 0.4165, 0.7161, 0.4143, 0.7063, 0.8924, 0.724, 0.8721, 0.7231, 0.8704, 0.7136, 0.8906, 0.7024, 0.0003464, 0.9341, 0.0003598, 0.9003, 0.05253, 0.8996, 0.05338, 0.9321, 0.4502, 0.7738, 0.4491, 0.7623, 0.5164, 0.7866, 0.5107, 0.8018, 0.8734, 0.3192, 0.9078, 0.2965, 0.9016, 0.3502, 0.8699, 0.3514, 0.6461, 0.8124, 0.6328, 0.8325, 0.6243, 0.8299, 0.6241, 0.8095, 0.66, 0.3185, 0.6616, 0.3489, 0.605, 0.3432, 0.6014, 0.3128, 0.4498, 0.7417, 0.5258, 0.731, 0.5164, 0.7866, 0.4491, 0.7623, 0.4516, 0.7812, 0.4502, 0.7738, 0.5107, 0.8018, 0.5082, 0.8072, 0.9312, 0.2915, 0.9252, 0.3494, 0.9016, 0.3502, 0.9078, 0.2965, 0.3205, 0.955, 0.3215, 0.9434, 0.3793, 0.9473, 0.379, 0.9571, 0.9718, 0.2835, 0.9668, 0.3485, 0.9252, 0.3494, 0.9312, 0.2915, 0.8372, 0.3215, 0.8335, 0.3539, 0.777, 0.3532, 0.7787, 0.3218, 0.6014, 0.3128, 0.605, 0.3432, 0.571, 0.3409, 0.5675, 0.3106, 0.7787, 0.3218, 0.777, 0.3532, 0.6616, 0.3489, 0.66, 0.3185, 0.4193, 0.9087, 0.4174, 0.9362, 0.3798, 0.9391, 0.3805, 0.9068, 0.07155, 0.7229, 0.074, 0.7305, 0.004031, 0.7127, 0.006149, 0.7056, 0.5649, 0.8079, 0.5812, 0.8233, 0.5612, 0.819, 0.5445, 0.8132, 0.8914, 0.6891, 0.8712, 0.7091, 0.8475, 0.7056, 0.8321, 0.687, 0.8734, 0.3192, 0.8699, 0.3514, 0.8335, 0.3539, 0.8372, 0.3215, 0.6646, 0.8137, 0.6389, 0.8319, 0.6328, 0.8325, 0.6461, 0.8124, 0.04106, 0.4583, 0.04336, 0.369, 0.06642, 0.3681, 0.06291, 0.4583, 0.7579, 0.4392, 0.7579, 0.4457, 0.6714, 0.4462, 0.6716, 0.4396, 0.5835, 0.5068, 0.498, 0.5073, 0.4964, 0.4633, 0.5835, 0.4614, 0.5835, 0.4392, 0.5835, 0.4456, 0.4972, 0.4499, 0.4963, 0.4415, 0.0005258, 0.4583, 0.0003464, 0.3709, 0.04336, 0.369, 0.04106, 0.4583, 0.09435, 0.4583, 0.06291, 0.4583, 0.06642, 0.3681, 0.09932, 0.3681, 0.5835, 0.4456, 0.5835, 0.4614, 0.4964, 0.4633, 0.4972, 0.4499, 0.5835, 0.5068, 0.5835, 0.5193, 0.4979, 0.5203, 0.498, 0.5073, 0.1497, 0.9498, 0.1498, 0.94, 0.2055, 0.9409, 0.2058, 0.952, 0.6225, 0.8777, 0.6231, 0.8579, 0.633, 0.8563, 0.6426, 0.8751, 0.4171, 0.9533, 0.417, 0.9442, 0.4504, 0.9444, 0.4505, 0.9527, 0.1476, 0.8829, 0.1466, 0.8924, 0.1117, 0.8934, 0.112, 0.8845, 0.08017, 0.9463, 0.08018, 0.9382, 0.1154, 0.9371, 0.115, 0.9461, 0.8252, 0.7173, 0.8447, 0.7193, 0.834, 0.762, 0.8147, 0.774, 0.4766, 0.955, 0.4772, 0.9465, 0.5286, 0.9481, 0.5241, 0.9566, 0.4523, 0.8912, 0.4526, 0.8992, 0.4193, 0.9002, 0.419, 0.8913, 0.2058, 0.952, 0.2055, 0.9409, 0.3215, 0.9434, 0.3205, 0.955, 0.2037, 0.9044, 0.205, 0.933, 0.1487, 0.9312, 0.1461, 0.9006, 0.6241, 0.8095, 0.6243, 0.8299, 0.5812, 0.8233, 0.5649, 0.8079, 0.6243, 0.8299, 0.6328, 0.8325, 0.633, 0.8563, 0.6231, 0.8579, 0.5612, 0.819, 0.5812, 0.8233, 0.5795, 0.865, 0.5613, 0.8693, 0.1461, 0.9006, 0.1487, 0.9312, 0.1146, 0.9282, 0.1117, 0.9015, 0.05322, 0.8829, 0.05294, 0.8909, 0.00364, 0.8912, 0.007315, 0.8833, 0.6243, 0.8299, 0.6231, 0.8579, 0.5795, 0.865, 0.5812, 0.8233, 0.8712, 0.7091, 0.8704, 0.7136, 0.8476, 0.7102, 0.8475, 0.7056, 0.0781, 0.8847, 0.07834, 0.8926, 0.05294, 0.8909, 0.05322, 0.8829, 0.8447, 0.7193, 0.8476, 0.7102, 0.8704, 0.7136, 0.8721, 0.7231, 0.8247, 0.7838, 0.834, 0.762, 0.8778, 0.7669, 0.8843, 0.7868, 0.05338, 0.9321, 0.05253, 0.8996, 0.07852, 0.9006, 0.07968, 0.9288, 0.3213, 0.9075, 0.322, 0.9355, 0.205, 0.933, 0.2037, 0.9044, 0.8447, 0.7193, 0.8721, 0.7231, 0.8778, 0.7669, 0.834, 0.762, 0.5232, 0.8829, 0.5255, 0.8895, 0.4787, 0.8955, 0.4774, 0.8875, 0.4774, 0.8875, 0.4787, 0.8955, 0.4526, 0.8992, 0.4523, 0.8912, 0.5433, 0.8909, 0.5438, 0.9466, 0.5349, 0.9392, 0.5349, 0.8979, 0.419, 0.8913, 0.4193, 0.9002, 0.3802, 0.8981, 0.3799, 0.8882, 0.115, 0.9461, 0.1154, 0.9371, 0.1498, 0.94, 0.1497, 0.9498, 0.3799, 0.8882, 0.3802, 0.8981, 0.3207, 0.8993, 0.3203, 0.888, 0.6383, 0.8575, 0.633, 0.8563, 0.6328, 0.8325, 0.6389, 0.8319, 0.4193, 0.9087, 0.4525, 0.9076, 0.4506, 0.936, 0.4174, 0.9362, 0.9016, 0.7969, 0.8843, 0.7868, 0.8778, 0.7669, 0.894, 0.7792, 0.4505, 0.9527, 0.4504, 0.9444, 0.4772, 0.9465, 0.4766, 0.955, 0.8147, 0.774, 0.834, 0.762, 0.8247, 0.7838, 0.8017, 0.7969, 0.5445, 0.8757, 0.5613, 0.8693, 0.5795, 0.865, 0.5649, 0.8809, 0.6554, 0.8759, 0.6383, 0.8575, 0.6389, 0.8319, 0.6646, 0.8137, 0.05538, 0.9496, 0.05443, 0.9417, 0.08018, 0.9382, 0.08017, 0.9463, 0.2056, 0.8854, 0.2043, 0.8963, 0.1466, 0.8924, 0.1476, 0.8829, 0.894, 0.7792, 0.8778, 0.7669, 0.8721, 0.7231, 0.8924, 0.724, 0.3805, 0.9068, 0.3798, 0.9391, 0.322, 0.9355, 0.3213, 0.9075, 0.379, 0.9571, 0.3793, 0.9473, 0.417, 0.9442, 0.4171, 0.9533, 0.8311, 0.6979, 0.8476, 0.7102, 0.8447, 0.7193, 0.8252, 0.7173, 0.6426, 0.8751, 0.633, 0.8563, 0.6383, 0.8575, 0.6554, 0.8759, 0.008671, 0.9512, 0.003991, 0.9434, 0.05443, 0.9417, 0.05538, 0.9496, 0.5349, 0.8979, 0.5349, 0.9392, 0.4783, 0.9374, 0.4795, 0.9045, 0.112, 0.8845, 0.1117, 0.8934, 0.07834, 0.8926, 0.0781, 0.8847, 0.1146, 0.9282, 0.07968, 0.9288, 0.07852, 0.9006, 0.1117, 0.9015, 0.5649, 0.8809, 0.5795, 0.865, 0.6231, 0.8579, 0.6225, 0.8777, 0.8906, 0.7024, 0.8704, 0.7136, 0.8712, 0.7091, 0.8914, 0.6891, 0.4795, 0.9045, 0.4783, 0.9374, 0.4506, 0.936, 0.4525, 0.9076, 0.3203, 0.888, 0.3207, 0.8993, 0.2043, 0.8963, 0.2056, 0.8854, 0.8321, 0.687, 0.8475, 0.7056, 0.8476, 0.7102, 0.8311, 0.6979, 0.5516, 0.8637, 0.5613, 0.8693, 0.5445, 0.8757, 0.5255, 0.8895, 0.5433, 0.8909, 0.5349, 0.8979, 0.5445, 0.8132, 0.5612, 0.819, 0.5523, 0.8247, 0.5349, 0.9392, 0.5438, 0.9466, 0.5286, 0.9481, 0.4795, 0.9045, 0.4787, 0.8955, 0.5255, 0.8895, 0.5349, 0.8979, 0.2037, 0.9044, 0.2043, 0.8963, 0.3207, 0.8993, 0.3213, 0.9075, 0.4193, 0.9087, 0.4193, 0.9002, 0.4526, 0.8992, 0.4525, 0.9076, 0.05294, 0.8909, 0.05253, 0.8996, 0.0003598, 0.9003, 0.00364, 0.8912, 0.1117, 0.9015, 0.1117, 0.8934, 0.1466, 0.8924, 0.1461, 0.9006, 0.1461, 0.9006, 0.1466, 0.8924, 0.2043, 0.8963, 0.2037, 0.9044, 0.1117, 0.8934, 0.1117, 0.9015, 0.07852, 0.9006, 0.07834, 0.8926, 0.4525, 0.9076, 0.4526, 0.8992, 0.4787, 0.8955, 0.4795, 0.9045, 0.3213, 0.9075, 0.3207, 0.8993, 0.3802, 0.8981, 0.3805, 0.9068, 0.3805, 0.9068, 0.3802, 0.8981, 0.4193, 0.9002, 0.4193, 0.9087, 0.07834, 0.8926, 0.07852, 0.9006, 0.05253, 0.8996, 0.05294, 0.8909, 0.07968, 0.9288, 0.08018, 0.9382, 0.05443, 0.9417, 0.05338, 0.9321, 0.05338, 0.9321, 0.05443, 0.9417, 0.003991, 0.9434, 0.0003464, 0.9341, 0.1146, 0.9282, 0.1154, 0.9371, 0.08018, 0.9382, 0.07968, 0.9288, 0.417, 0.9442, 0.4174, 0.9362, 0.4506, 0.936, 0.4504, 0.9444, 0.1498, 0.94, 0.1487, 0.9312, 0.205, 0.933, 0.2055, 0.9409, 0.4504, 0.9444, 0.4506, 0.936, 0.4783, 0.9374, 0.4772, 0.9465, 0.4772, 0.9465, 0.4783, 0.9374, 0.5349, 0.9392, 0.5286, 0.9481, 0.3215, 0.9434, 0.322, 0.9355, 0.3798, 0.9391, 0.3793, 0.9473, 0.1154, 0.9371, 0.1146, 0.9282, 0.1487, 0.9312, 0.1498, 0.94, 0.2055, 0.9409, 0.205, 0.933, 0.322, 0.9355, 0.3215, 0.9434, 0.3793, 0.9473, 0.3798, 0.9391, 0.4174, 0.9362, 0.417, 0.9442, 0.5612, 0.819, 0.5613, 0.8693, 0.5516, 0.8637, 0.5523, 0.8247, 0.4322, 0.2771, 0.4436, 0.3591, 0.3236, 0.3674, 0.3206, 0.2555, 0.3206, 0.2555, 0.3236, 0.3674, 0.2332, 0.3674, 0.2342, 0.256, 0.3222, 0.06877, 0.3206, 0.2555, 0.2342, 0.256, 0.2359, 0.06719, 0.4293, 0.09951, 0.4322, 0.2771, 0.3206, 0.2555, 0.3222, 0.06877, 0.4387, 0.01178, 0.4293, 0.09951, 0.3222, 0.06877, 0.3252, 0.00288, 0.3252, 0.00288, 0.3222, 0.06877, 0.2359, 0.06719, 0.2365, 0.0003464, 0.4322, 0.2771, 0.4293, 0.09951, 0.463, 0.09142, 0.4677, 0.2749, 0.4436, 0.3591, 0.4322, 0.2771, 0.4677, 0.2749, 0.455, 0.3557, 0.4293, 0.09951, 0.4387, 0.01178, 0.4472, 0.005504, 0.463, 0.09142, 0.03583, 0.2735, 0.1478, 0.2539, 0.1428, 0.3658, 0.02292, 0.3552, 0.1478, 0.2539, 0.2342, 0.256, 0.2332, 0.3674, 0.1428, 0.3658, 0.1497, 0.06719, 0.2359, 0.06719, 0.2342, 0.256, 0.1478, 0.2539, 0.04201, 0.09596, 0.1497, 0.06719, 0.1478, 0.2539, 0.03583, 0.2735, 0.03425, 0.008077, 0.1478, 0.001255, 0.1497, 0.06719, 0.04201, 0.09596, 0.1478, 0.001255, 0.2365, 0.0003464, 0.2359, 0.06719, 0.1497, 0.06719, 0.03583, 0.2735, 0.0003464, 0.2707, 0.008434, 0.08726, 0.04201, 0.09596, 0.02292, 0.3552, 0.01163, 0.3516, 0.0003464, 0.2707, 0.03583, 0.2735, 0.04201, 0.09596, 0.008434, 0.08726, 0.02579, 0.001643, 0.03425, 0.008077])
me_cube.materials.append(mat_material)
me_cube.use_remesh_preserve_volume = False
me_cube.use_remesh_preserve_attributes = False
me_cube.use_mirror_vertex_groups = False
me_cube.update()
me_torus_001 = bpy.data.meshes.new('Torus.001')
me_torus_001.from_pydata([(0.7732, 0.8839, 0.05882), (0.8066, 0.7617, 0.2139), (0.7025, 0.5641, 0.07338), (0.4068, 0.4271, -0.07242), (0.6484, 0.7617, -0.1776), (5.96e-08, 1.25, 0.0), (5.96e-08, 1.077, 0.2378), (5.96e-08, 0.7977, 0.1469), (-0.03284, 0.5998, -0.0443), (5.96e-08, 1.077, -0.2378), (-0.8839, 0.8839, 0.0), (-0.7617, 0.7617, 0.2378), (-0.5641, 0.5641, 0.1469), (-0.4451, 0.4209, -0.03751), (-0.7617, 0.7617, -0.2378), (-1.25, 1.093e-07, 0.0), (-1.077, 9.418e-08, 0.2378), (-0.7977, 6.974e-08, 0.1469), (-0.6186, -0.005118, -0.03397), (-1.077, 9.418e-08, -0.2378), (-0.8839, -0.8839, 0.0), (-0.7617, -0.7617, 0.2378), (-0.5641, -0.5641, 0.1469), (-0.4517, -0.4287, -0.03577), (-0.7617, -0.7617, -0.2378), (5.96e-08, -1.25, 0.0), (5.96e-08, -1.077, 0.2378), (5.96e-08, -0.7977, 0.1469), (-0.04228, -0.6017, -0.04184), (5.96e-08, -1.077, -0.2378), (0.7732, -0.8839, 0.05882), (0.8066, -0.7617, 0.2139), (0.7025, -0.5641, 0.07338), (0.4001, -0.4225, -0.07068), (0.6484, -0.7617, -0.1776)], [], [(0, 5, 6, 1), (1, 6, 7, 2), (2, 7, 8, 3), (3, 8, 9, 4), (4, 9, 5, 0), (5, 10, 11, 6), (6, 11, 12, 7), (7, 12, 13, 8), (8, 13, 14, 9), (9, 14, 10, 5), (10, 15, 16, 11), (11, 16, 17, 12), (12, 17, 18, 13), (13, 18, 19, 14), (14, 19, 15, 10), (15, 20, 21, 16), (16, 21, 22, 17), (17, 22, 23, 18), (18, 23, 24, 19), (19, 24, 20, 15), (20, 25, 26, 21), (21, 26, 27, 22), (22, 27, 28, 23), (23, 28, 29, 24), (24, 29, 25, 20), (25, 30, 31, 26), (26, 31, 32, 27), (27, 32, 33, 28), (28, 33, 34, 29), (29, 34, 30, 25)])
me_torus_001.polygons.foreach_set('use_smooth', [True] * 30)
_uv = me_torus_001.uv_layers.new(name='UVMap')
_uv.uv.foreach_set('vector', [0.9817, 0.3084, 0.7675, 0.3257, 0.7702, 0.2657, 0.9999, 0.2489, 0.9999, 0.2489, 0.7702, 0.2657, 0.7687, 0.1971, 0.9831, 0.1682, 0.9831, 0.1682, 0.7687, 0.1971, 0.7548, 0.1231, 0.9, 0.0906, 0.903, 0.5521, 0.7311, 0.5345, 0.7617, 0.3804, 0.9578, 0.4065, 0.9578, 0.4065, 0.7617, 0.3804, 0.7675, 0.3257, 0.9817, 0.3084, 0.7675, 0.3257, 0.6097, 0.3086, 0.6141, 0.257, 0.7702, 0.2657, 0.7702, 0.2657, 0.6141, 0.257, 0.621, 0.1981, 0.7687, 0.1971, 0.7687, 0.1971, 0.621, 0.1981, 0.6199, 0.1312, 0.7548, 0.1231, 0.7311, 0.5345, 0.5807, 0.4945, 0.6035, 0.3602, 0.7617, 0.3804, 0.7617, 0.3804, 0.6035, 0.3602, 0.6097, 0.3086, 0.7675, 0.3257, 0.6097, 0.3086, 0.4694, 0.2895, 0.4757, 0.2417, 0.6141, 0.257, 0.6141, 0.257, 0.4757, 0.2417, 0.4861, 0.1878, 0.621, 0.1981, 0.621, 0.1981, 0.4861, 0.1878, 0.4915, 0.1289, 0.6199, 0.1312, 0.5807, 0.4945, 0.4428, 0.4501, 0.4627, 0.3377, 0.6035, 0.3602, 0.6035, 0.3602, 0.4627, 0.3377, 0.4694, 0.2895, 0.6097, 0.3086, 0.4694, 0.2895, 0.3326, 0.2667, 0.3415, 0.2184, 0.4757, 0.2417, 0.4757, 0.2417, 0.3415, 0.2184, 0.3565, 0.1651, 0.4861, 0.1878, 0.4861, 0.1878, 0.3565, 0.1651, 0.3722, 0.1066, 0.4915, 0.1289, 0.4428, 0.4501, 0.3034, 0.4449, 0.3242, 0.3169, 0.4627, 0.3377, 0.4627, 0.3377, 0.3242, 0.3169, 0.3326, 0.2667, 0.4694, 0.2895, 0.3326, 0.2667, 0.1888, 0.2315, 0.2027, 0.1828, 0.3415, 0.2184, 0.3415, 0.2184, 0.2027, 0.1828, 0.2248, 0.1297, 0.3565, 0.1651, 0.3565, 0.1651, 0.2248, 0.1297, 0.2585, 0.07067, 0.3722, 0.1066, 0.3034, 0.4449, 0.157, 0.4342, 0.1761, 0.2863, 0.3242, 0.3169, 0.3242, 0.3169, 0.1761, 0.2863, 0.1888, 0.2315, 0.3326, 0.2667, 0.1888, 0.2315, 0.01178, 0.1561, 0.01478, 0.1012, 0.2027, 0.1828, 0.2027, 0.1828, 0.01478, 0.1012, 0.05312, 0.03983, 0.2248, 0.1297, 0.2248, 0.1297, 0.05312, 0.03983, 0.1466, 7.429e-05, 0.2585, 0.07067, 0.157, 0.4342, 7.429e-05, 0.3935, 7.463e-05, 0.2464, 0.1761, 0.2863, 0.1761, 0.2863, 7.463e-05, 0.2464, 0.01178, 0.1561, 0.1888, 0.2315])
me_torus_001.materials.append(mat_material_001)
me_torus_001.use_remesh_preserve_volume = False
me_torus_001.use_remesh_preserve_attributes = False
me_torus_001.use_mirror_vertex_groups = False
me_torus_001.update()
me_cube_002 = bpy.data.meshes.new('Cube.002')
me_cube_002.from_pydata([(0.721, -0.7, -0.8948), (0.9165, -0.8955, 0.8962), (0.721, 0.7, -0.8948), (0.9165, 0.8955, 0.8962), (0.8556, 1.055, -0.3227), (0.8556, -1.055, -0.3227), (0.9278, 1.144, 0.3387), (0.9278, -1.144, 0.3387), (0.7817, -0.2932, -1.0), (0.8185, -0.3751, 1.186), (0.8556, -0.3958, -0.3227), (-0.6391, -0.4909, -0.34), (0.9278, -0.4292, 0.3387), (-0.721, -0.508, 0.4477), (0.7817, 0.2235, -1.0), (-0.6391, 0.5445, -0.34), (-0.7257, 0.5185, 0.4515), (0.8185, 0.2859, 1.186), (0.8556, 0.3017, -0.3227), (0.9278, 0.3271, 0.3387), (-0.6329, -0.6011, -0.7266), (-0.3199, -0.7, -0.8821), (-0.8544, -0.7881, 0.7951), (-0.5153, -0.8955, 0.9089), (-0.6329, 0.6011, -0.7266), (-0.3199, 0.7, -0.8821), (-0.8471, 0.7873, 0.7917), (-0.5153, 0.8955, 0.9089), (-0.4545, -1.055, -0.3086), (-0.8539, -0.9083, -0.3419), (-0.8562, 0.9116, -0.3423), (-0.4545, 1.055, -0.3086), (-0.9246, -0.996, 0.4023), (-0.5267, -1.144, 0.3528), (-0.9253, 0.9972, 0.4025), (-0.5267, 1.144, 0.3528), (-0.7805, -0.3453, -0.852), (-0.3806, -0.2932, -0.9859), (-0.7804, -0.3751, 1.2), (-1.129, -0.4276, 1.013), (-1.129, 0.3661, 1.013), (-0.7804, 0.2859, 1.2), (-0.7805, 0.297, -0.852), (-0.3806, 0.2235, -0.9859), (-0.2462, 0.8433, 0.918), (-0.766, 0.7295, 0.9187), (-0.1218, 0.4693, 1.087), (0.5994, 0.4693, 1.121), (0.5982, 0.7295, 0.984), (0.4882, 1.184, 1.61), (-0.2725, 1.023, 1.657), (0.1014, 0.6555, 1.646), (0.9056, 0.6555, 1.596), (1.249, 1.023, 1.562), (1.113, 0.8433, 2.414), (0.2656, 0.7295, 2.35), (0.4422, 0.4693, 2.085), (1.246, 0.4693, 2.034), (1.787, 0.7295, 2.255), (1.371, 0.01984, 2.747), (0.4885, 0.01984, 2.637), (0.5834, 0.01984, 2.267), (1.388, 0.01984, 2.216), (2.01, 0.01984, 2.542), (1.113, -0.8036, 2.414), (0.2656, -0.6898, 2.35), (0.4422, -0.4297, 2.085), (1.246, -0.4297, 2.034), (1.787, -0.6898, 2.255), (0.4882, -1.145, 1.61), (-0.2725, -0.9838, 1.657), (0.1014, -0.6158, 1.646), (0.9056, -0.6158, 1.596), (1.249, -0.9838, 1.562), (-0.2462, -0.8036, 0.918), (-0.766, -0.6898, 0.9187), (-0.1218, -0.4297, 1.087), (0.5994, -0.4297, 1.121), (0.5982, -0.6898, 0.984)], [], [(5, 7, 33, 28), (16, 40, 26, 34), (12, 9, 1, 7), (9, 38, 23, 1), (0, 5, 28, 21), (32, 22, 39, 13), (20, 29, 11, 36), (8, 10, 5, 0), (25, 2, 14, 43), (3, 27, 41, 17), (29, 32, 13, 11), (10, 12, 7, 5), (15, 16, 34, 30), (43, 14, 8, 37), (31, 35, 6, 4), (18, 19, 12, 10), (7, 1, 23, 33), (14, 18, 10, 8), (13, 39, 40, 16), (36, 11, 15, 42), (19, 17, 9, 12), (25, 31, 4, 2), (6, 3, 17, 19), (42, 15, 30, 24), (35, 27, 3, 6), (2, 4, 18, 14), (4, 6, 19, 18), (11, 13, 16, 15), (17, 41, 38, 9), (37, 21, 20, 36), (33, 23, 22, 32), (41, 27, 26, 40), (31, 25, 24, 30), (21, 28, 29, 20), (35, 31, 30, 34), (28, 33, 32, 29), (27, 35, 34, 26), (43, 37, 36, 42), (23, 38, 39, 22), (38, 41, 40, 39), (25, 43, 42, 24), (37, 8, 0, 21), (44, 45, 50, 49), (45, 46, 51, 50), (46, 47, 52, 51), (47, 48, 53, 52), (48, 44, 49, 53), (49, 50, 55, 54), (50, 51, 56, 55), (51, 52, 57, 56), (52, 53, 58, 57), (53, 49, 54, 58), (54, 55, 60, 59), (55, 56, 61, 60), (56, 57, 62, 61), (57, 58, 63, 62), (58, 54, 59, 63), (59, 60, 65, 64), (60, 61, 66, 65), (61, 62, 67, 66), (62, 63, 68, 67), (63, 59, 64, 68), (64, 65, 70, 69), (65, 66, 71, 70), (66, 67, 72, 71), (67, 68, 73, 72), (68, 64, 69, 73), (69, 70, 75, 74), (70, 71, 76, 75), (71, 72, 77, 76), (72, 73, 78, 77), (73, 69, 74, 78)])
me_cube_002.polygons.foreach_set('use_smooth', [True] * 72)
_uv = me_cube_002.uv_layers.new(name='UVMap')
_uv.uv.foreach_set('vector', [0.1769, 0.2155, 0.1651, 0.2793, 0.0056, 0.2614, 0.03044, 0.1757, 0.2295, 0.7283, 0.2253, 0.6531, 0.2778, 0.6927, 0.2819, 0.7493, 0.2386, 0.2859, 0.2431, 0.3823, 0.1751, 0.3506, 0.1651, 0.2793, 0.2431, 0.3823, 0.229, 0.5788, 0.1519, 0.5361, 0.1751, 0.3506, 0.2042, 0.1427, 0.1769, 0.2155, 0.03044, 0.1757, 0.07673, 0.09373, 0.06369, 0.6864, 0.09715, 0.6397, 0.1549, 0.6293, 0.1207, 0.6977, 0.06664, 0.8254, 0.05128, 0.7611, 0.09662, 0.7811, 0.09992, 0.8443, 0.2554, 0.1385, 0.2431, 0.2125, 0.1769, 0.2155, 0.2042, 0.1427, 0.3778, 0.01046, 0.3718, 0.1419, 0.3119, 0.1371, 0.3166, 0.000145, 0.3989, 0.3537, 0.4104, 0.5447, 0.3185, 0.5827, 0.3187, 0.3837, 0.05128, 0.7611, 0.06369, 0.6864, 0.1207, 0.6977, 0.09662, 0.7811, 0.2431, 0.2125, 0.2386, 0.2859, 0.1651, 0.2793, 0.1769, 0.2155, 0.2099, 0.8124, 0.2295, 0.7283, 0.2819, 0.7493, 0.2535, 0.8183, 0.3166, 0.000145, 0.3119, 0.1371, 0.2554, 0.1385, 0.2493, 0.0001454, 0.5473, 0.1778, 0.5715, 0.2649, 0.4093, 0.2814, 0.3982, 0.2162, 0.321, 0.2125, 0.3237, 0.2871, 0.2386, 0.2859, 0.2431, 0.2125, 0.1651, 0.2793, 0.1751, 0.3506, 0.000145, 0.3359, 0.0056, 0.2614, 0.3119, 0.1371, 0.321, 0.2125, 0.2431, 0.2125, 0.2554, 0.1385, 0.1207, 0.6977, 0.1549, 0.6293, 0.2253, 0.6531, 0.2295, 0.7283, 0.09992, 0.8443, 0.09662, 0.7811, 0.2099, 0.8124, 0.1621, 0.8593, 0.3237, 0.2871, 0.3187, 0.3837, 0.2431, 0.3823, 0.2386, 0.2859, 0.5015, 0.0942, 0.5473, 0.1778, 0.3982, 0.2162, 0.3718, 0.1419, 0.4093, 0.2814, 0.3989, 0.3537, 0.3187, 0.3837, 0.3237, 0.2871, 0.1621, 0.8593, 0.2099, 0.8124, 0.2535, 0.8183, 0.2057, 0.8636, 0.5715, 0.2649, 0.5764, 0.3405, 0.3989, 0.3537, 0.4093, 0.2814, 0.3718, 0.1419, 0.3982, 0.2162, 0.321, 0.2125, 0.3119, 0.1371, 0.3982, 0.2162, 0.4093, 0.2814, 0.3237, 0.2871, 0.321, 0.2125, 0.09662, 0.7811, 0.1207, 0.6977, 0.2295, 0.7283, 0.2099, 0.8124, 0.3187, 0.3837, 0.3185, 0.5827, 0.229, 0.5788, 0.2431, 0.3823, 0.07965, 0.889, 0.02954, 0.8587, 0.06664, 0.8254, 0.09992, 0.8443, 0.008562, 0.6723, 0.06226, 0.5997, 0.09715, 0.6397, 0.06369, 0.6864, 0.247, 0.603, 0.3284, 0.6755, 0.2778, 0.6927, 0.2253, 0.6531, 0.2937, 0.8505, 0.2198, 0.913, 0.2057, 0.8636, 0.2535, 0.8183, 0.02954, 0.8587, 0.000145, 0.7668, 0.05128, 0.7611, 0.06664, 0.8254, 0.3366, 0.7659, 0.2937, 0.8505, 0.2535, 0.8183, 0.2819, 0.7493, 0.000145, 0.7668, 0.008562, 0.6723, 0.06369, 0.6864, 0.05128, 0.7611, 0.3284, 0.6755, 0.3366, 0.7659, 0.2819, 0.7493, 0.2778, 0.6927, 0.149, 0.913, 0.07965, 0.889, 0.09992, 0.8443, 0.1621, 0.8593, 0.06226, 0.5997, 0.1555, 0.583, 0.1549, 0.6293, 0.09715, 0.6397, 0.1555, 0.583, 0.247, 0.603, 0.2253, 0.6531, 0.1549, 0.6293, 0.2198, 0.913, 0.149, 0.913, 0.1621, 0.8593, 0.2057, 0.8636, 0.2493, 0.0001454, 0.2554, 0.1385, 0.2042, 0.1427, 0.1965, 0.01078, 0.7385, 0.03762, 0.6573, 0.000145, 0.6848, 0.1372, 0.7674, 0.1802, 0.6573, 0.000145, 0.5766, 0.09031, 0.6254, 0.1803, 0.6848, 0.1372, 0.9978, 0.07988, 0.896, 0.1264, 0.8841, 0.2148, 0.9999, 0.1776, 0.896, 0.1264, 0.8543, 0.1163, 0.8282, 0.2293, 0.8841, 0.2148, 0.8543, 0.1163, 0.7385, 0.03762, 0.7674, 0.1802, 0.8282, 0.2293, 0.7674, 0.1802, 0.6848, 0.1372, 0.6944, 0.2514, 0.7729, 0.2782, 0.6848, 0.1372, 0.6254, 0.1803, 0.6426, 0.2686, 0.6944, 0.2514, 0.9999, 0.1776, 0.8841, 0.2148, 0.8719, 0.2882, 0.9775, 0.2642, 0.8841, 0.2148, 0.8282, 0.2293, 0.8173, 0.299, 0.8719, 0.2882, 0.8282, 0.2293, 0.7674, 0.1802, 0.7729, 0.2782, 0.8173, 0.299, 0.7729, 0.2782, 0.6944, 0.2514, 0.6985, 0.3416, 0.7771, 0.3416, 0.6944, 0.2514, 0.6426, 0.2686, 0.6519, 0.3416, 0.6985, 0.3416, 0.9775, 0.2642, 0.8719, 0.2882, 0.8691, 0.3416, 0.9713, 0.3416, 0.8719, 0.2882, 0.8173, 0.299, 0.8154, 0.3416, 0.8691, 0.3416, 0.8173, 0.299, 0.7729, 0.2782, 0.7771, 0.3416, 0.8154, 0.3416, 0.7771, 0.3416, 0.6985, 0.3416, 0.6944, 0.4318, 0.7729, 0.405, 0.6985, 0.3416, 0.6519, 0.3416, 0.6426, 0.4146, 0.6944, 0.4318, 0.9713, 0.3416, 0.8691, 0.3416, 0.8719, 0.395, 0.9775, 0.419, 0.8691, 0.3416, 0.8154, 0.3416, 0.8173, 0.3842, 0.8719, 0.395, 0.8154, 0.3416, 0.7771, 0.3416, 0.7729, 0.405, 0.8173, 0.3842, 0.7729, 0.405, 0.6944, 0.4318, 0.6848, 0.546, 0.7674, 0.503, 0.6944, 0.4318, 0.6426, 0.4146, 0.6254, 0.5029, 0.6848, 0.546, 0.9775, 0.419, 0.8719, 0.395, 0.8841, 0.4683, 0.9999, 0.5056, 0.8719, 0.395, 0.8173, 0.3842, 0.8282, 0.4539, 0.8841, 0.4683, 0.8173, 0.3842, 0.7729, 0.405, 0.7674, 0.503, 0.8282, 0.4539, 0.7674, 0.503, 0.6848, 0.546, 0.6573, 0.6831, 0.7385, 0.6456, 0.6848, 0.546, 0.6254, 0.5029, 0.5766, 0.5929, 0.6573, 0.6831, 0.9999, 0.5056, 0.8841, 0.4683, 0.896, 0.5568, 0.9978, 0.6033, 0.8841, 0.4683, 0.8282, 0.4539, 0.8543, 0.5669, 0.896, 0.5568, 0.8282, 0.4539, 0.7674, 0.503, 0.7385, 0.6456, 0.8543, 0.5669])
me_cube_002.materials.append(mat_material_002)
me_cube_002.use_remesh_preserve_volume = False
me_cube_002.use_remesh_preserve_attributes = False
me_cube_002.use_mirror_vertex_groups = False
me_cube_002.update()

# ---- objects
ob_sun_002 = bpy.data.objects.new('Sun.002', light_sun_002)
ob_sun = bpy.data.objects.new('Sun', light_sun)
ob_bottom = bpy.data.objects.new('bottom', me_cube_001)
ob_bar_bot = bpy.data.objects.new('bar_bot', me_torus_003)
ob_top = bpy.data.objects.new('top', me_cube)
ob_bar_top = bpy.data.objects.new('bar_top', me_torus_001)
ob_lock = bpy.data.objects.new('lock', me_cube_002)
ob_sun_001 = bpy.data.objects.new('Sun.001', light_sun_001)

# ---- transforms, parenting, visibility, modifiers, constraints
ob_sun_002.location = (11.57, 5.888, 0.002202)
ob_sun_002.rotation_euler = (-2.332, -0.3442, -1.114)
ob_sun_002.lineart.crease_threshold = 0.0
ob_sun.location = (16.9, -0.1913, 10.74)
ob_sun.lineart.crease_threshold = 0.0
ob_bottom.location = (0.0, 0.0, 0.5237)
ob_bottom.scale = (0.9539, 0.9539, 0.9539)
ob_bottom.lock_rotations_4d = False
ob_bottom.empty_display_type = 'ARROWS'
ob_bottom.lineart.crease_threshold = 0.0
ob_bar_bot.parent = ob_bottom
ob_bar_bot.matrix_parent_inverse = Matrix(((1.048, 0.0, 0.0, 0.0), (0.0, 1.048, 0.0, 0.0), (0.0, 0.0, 1.048, 0.0), (0.0, 0.0, 0.0, 1.0)))
ob_bar_bot.location = (1.075, 0.02024, 0.09446)
ob_bar_bot.rotation_euler = (1.538, -0.3468, 3.207)
ob_bar_bot.scale = (0.1641, 0.1745, 0.2416)
ob_bar_bot.lineart.crease_threshold = 0.0
ob_top.location = (-1.074, 0.00101, 0.7431)
ob_top.lock_rotations_4d = False
ob_top.empty_display_type = 'ARROWS'
ob_top.lineart.crease_threshold = 0.0
ob_bar_top.parent = ob_top
ob_bar_top.matrix_parent_inverse = Matrix(((1.0, 0.0, 0.0, 1.074), (5.821e-11, 1.0, 0.0, -0.00101), (0.0, 0.0, 1.0, -0.2193), (0.0, 0.0, 0.0, 1.0)))
ob_bar_top.location = (1.095, 0.02555, 0.4563)
ob_bar_top.rotation_euler = (1.564, 0.0502, 3.204)
ob_bar_top.scale = (0.1645, 0.175, 0.2423)
ob_bar_top.lineart.crease_threshold = 0.0
ob_lock.location = (1.134, -0.3015, 0.5124)
ob_lock.rotation_euler = (-0.8414, 0.08187, -0.1202)
ob_lock.scale = (-0.06821, 0.2399, 0.2399)
ob_lock.lineart.crease_threshold = 0.0
ob_sun_001.location = (-16.4, -0.1913, -7.905)
ob_sun_001.rotation_euler = (-3.536, 1.019, 6.538)
ob_sun_001.lineart.crease_threshold = 0.0

# ---- collection membership
col_collection_1.objects.link(ob_sun_002)
col_collection_1.objects.link(ob_sun)
col_collection_1.objects.link(ob_bottom)
col_collection_1.objects.link(ob_bar_bot)
col_collection_1.objects.link(ob_top)
col_collection_1.objects.link(ob_bar_top)
col_collection_1.objects.link(ob_lock)
col_collection_1.objects.link(ob_sun_001)

# ---- scene / render settings (as saved in the file)
scene.frame_start = 1; scene.frame_end = 250; scene.frame_set(0)
scene.render.engine = 'BLENDER_EEVEE_NEXT'
scene.render.resolution_percentage = 50
scene.render.dither_intensity = 0.0
scene.cycles.use_denoising = False
scene.cycles.samples = 128
scene.cycles.sampling_pattern = 'TABULATED_SOBOL'
scene.cycles.light_sampling_threshold = 0.0
scene.cycles.use_adaptive_sampling = False
scene.cycles.use_light_tree = False
scene.cycles.blur_glossy = 0.0
scene.cycles.sample_clamp_indirect = 0.0
scene.view_settings.view_transform = 'Standard'
bpy.context.view_layer.update()

# ---- added for rendering (the .blend has no active camera): camera
cam_auto = bpy.data.cameras.new('AutoCamera')
cam_auto.lens = 50.0
cam_auto.sensor_width = 36.0
cam_auto.clip_end = 1000.0
ob_auto_camera = bpy.data.objects.new('AutoCamera', cam_auto)
scene.collection.objects.link(ob_auto_camera)
ob_auto_camera.location = (3.85028, -4.52132, 4.00259)
ob_auto_camera.rotation_euler = (1.09748, -7.21219e-08, 0.694738)
scene.camera = ob_auto_camera
bpy.context.view_layer.update()
